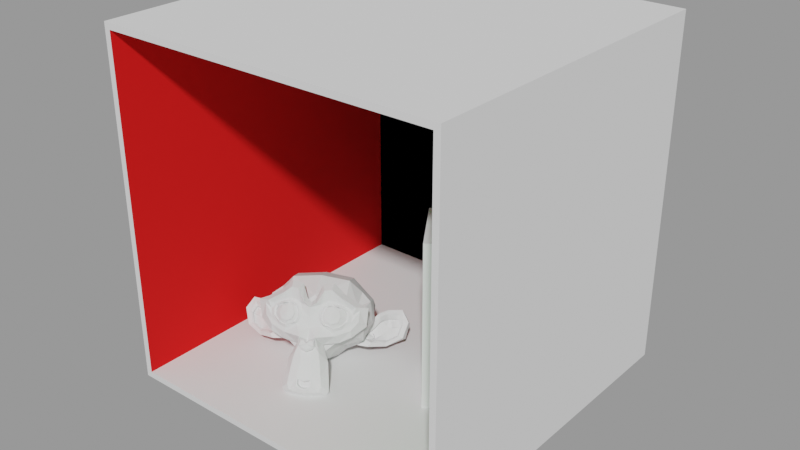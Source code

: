 # Source: webgl-path-tracing.blend  (saved by Blender 2.90.8; exported with 4.5.12 LTS)
import bpy
from mathutils import Matrix  # noqa: F401  (used for matrix-valued properties, if any)

bpy.ops.wm.read_factory_settings(use_empty=True)
scene = bpy.context.scene
scene.name = 'Scene'

# ---- materials (node trees are filled in below, after node groups)
mat_material_010 = bpy.data.materials.new('Material.010')
mat_material_010.use_transparent_shadow = False
mat_material_008 = bpy.data.materials.new('Material.008')
mat_material_008.use_transparent_shadow = False
mat_material_009 = bpy.data.materials.new('Material.009')
mat_material_009.use_transparent_shadow = False
mat_material_012 = bpy.data.materials.new('Material.012')
mat_material_012.use_transparent_shadow = False
mat_material_011 = bpy.data.materials.new('Material.011')
mat_material_011.use_transparent_shadow = False

# ---- material node trees
mat_material_010.use_nodes = True; mat_material_010.node_tree.nodes.clear()
_N = mat_material_010.node_tree.nodes; _L = mat_material_010.node_tree.links
n0 = _N.new('ShaderNodeBsdfPrincipled'); n0.name = 'Principled BSDF'; n0.location = (10, 300)
n0.distribution = 'GGX'
n0.subsurface_method = 'BURLEY'
n0.inputs[2].default_value = 1.0
n0.inputs[3].default_value = 1.45
n0.inputs[27].default_value = (0.0, 0.0, 0.0, 1.0)
n0.inputs[28].default_value = 1.0
n1 = _N.new('ShaderNodeOutputMaterial'); n1.name = 'Material Output'; n1.location = (300, 300)
_L.new(n0.outputs[0], n1.inputs[0])
n1.is_active_output = True
mat_material_008.use_nodes = True; mat_material_008.node_tree.nodes.clear()
_N = mat_material_008.node_tree.nodes; _L = mat_material_008.node_tree.links
n0 = _N.new('ShaderNodeBsdfPrincipled'); n0.name = 'Principled BSDF'; n0.location = (10, 300)
n0.distribution = 'GGX'
n0.subsurface_method = 'BURLEY'
n0.inputs[0].default_value = (0.008412, 0.8, 0.0, 1.0)
n0.inputs[3].default_value = 1.45
n0.inputs[27].default_value = (0.0, 0.0, 0.0, 1.0)
n0.inputs[28].default_value = 1.0
n1 = _N.new('ShaderNodeOutputMaterial'); n1.name = 'Material Output'; n1.location = (300, 300)
_L.new(n0.outputs[0], n1.inputs[0])
n1.is_active_output = True
mat_material_009.use_nodes = True; mat_material_009.node_tree.nodes.clear()
_N = mat_material_009.node_tree.nodes; _L = mat_material_009.node_tree.links
n0 = _N.new('ShaderNodeBsdfPrincipled'); n0.name = 'Principled BSDF'; n0.location = (10, 300)
n0.distribution = 'GGX'
n0.subsurface_method = 'BURLEY'
n0.inputs[0].default_value = (0.8, 0.0, 0.0, 1.0)
n0.inputs[2].default_value = 1.0
n0.inputs[3].default_value = 1.45
n0.inputs[27].default_value = (0.0, 0.0, 0.0, 1.0)
n0.inputs[28].default_value = 1.0
n1 = _N.new('ShaderNodeOutputMaterial'); n1.name = 'Material Output'; n1.location = (300, 300)
_L.new(n0.outputs[0], n1.inputs[0])
n1.is_active_output = True
mat_material_012.use_nodes = True; mat_material_012.node_tree.nodes.clear()
_N = mat_material_012.node_tree.nodes; _L = mat_material_012.node_tree.links
n0 = _N.new('ShaderNodeBsdfPrincipled'); n0.name = 'Principled BSDF'; n0.location = (10, 300)
n0.distribution = 'GGX'
n0.subsurface_method = 'BURLEY'
n0.inputs[2].default_value = 1.0
n0.inputs[3].default_value = 1.45
n0.inputs[27].default_value = (0.0, 0.0, 0.0, 1.0)
n0.inputs[28].default_value = 1.0
n1 = _N.new('ShaderNodeOutputMaterial'); n1.name = 'Material Output'; n1.location = (300, 300)
_L.new(n0.outputs[0], n1.inputs[0])
n1.is_active_output = True
mat_material_011.use_nodes = True; mat_material_011.node_tree.nodes.clear()
_N = mat_material_011.node_tree.nodes; _L = mat_material_011.node_tree.links
n0 = _N.new('ShaderNodeBsdfPrincipled'); n0.name = 'Principled BSDF'; n0.location = (10, 300)
n0.distribution = 'GGX'
n0.subsurface_method = 'BURLEY'
n0.inputs[2].default_value = 1.0
n0.inputs[3].default_value = 1.45
n0.inputs[27].default_value = (0.0, 0.0, 0.0, 1.0)
n0.inputs[28].default_value = 1.0
n1 = _N.new('ShaderNodeOutputMaterial'); n1.name = 'Material Output'; n1.location = (300, 300)
_L.new(n0.outputs[0], n1.inputs[0])
n1.is_active_output = True

# ---- meshes
me_cube_001 = bpy.data.meshes.new('Cube.001')
me_cube_001.from_pydata([(-1.0, 1.0, 1.192e-07), (-1.0, 1.0, 2.0), (1.0, 1.0, 1.192e-07), (1.0, 1.0, 2.0), (-1.0, -1.0, 1.192e-07), (-1.0, -1.0, 2.0), (1.0, -1.0, 1.192e-07), (1.0, -1.0, 2.0), (-1.037, 1.0, -0.0368), (-1.037, 1.0, 2.037), (1.037, 1.0, -0.0368), (1.037, 1.0, 2.037), (-1.037, -1.0, -0.0368), (-1.037, -1.0, 2.037), (1.037, -1.0, -0.0368), (1.037, -1.0, 2.037)], [], [(0, 2, 3, 1), (2, 0, 4, 6), (7, 5, 1, 3), (8, 9, 11, 10), (10, 11, 15, 14), (12, 13, 9, 8), (10, 14, 12, 8), (15, 11, 9, 13), (4, 5, 13, 12), (6, 4, 12, 14), (5, 7, 15, 13), (7, 6, 14, 15)])
_uv = me_cube_001.uv_layers.new(name='UVMap')
_uv.uv.foreach_set('vector', [0.375, 0.0, 0.375, 0.25, 0.625, 0.25, 0.625, 0.0, 0.125, 0.5, 0.125, 0.75, 0.375, 0.75, 0.375, 0.5, 0.625, 0.5, 0.625, 0.75, 0.875, 0.75, 0.875, 0.5, 0.375, 0.0, 0.625, 0.0, 0.625, 0.25, 0.375, 0.25, 0.375, 0.25, 0.625, 0.25, 0.625, 0.5, 0.375, 0.5, 0.375, 0.75, 0.625, 0.75, 0.625, 1.0, 0.375, 1.0, 0.125, 0.5, 0.375, 0.5, 0.375, 0.75, 0.125, 0.75, 0.625, 0.5, 0.875, 0.5, 0.875, 0.75, 0.625, 0.75, 0.375, 0.75, 0.625, 0.75, 0.625, 0.75, 0.375, 0.75, 0.375, 0.5, 0.375, 0.75, 0.375, 0.75, 0.375, 0.5, 0.625, 0.75, 0.625, 0.5, 0.625, 0.5, 0.625, 0.75, 0.625, 0.5, 0.375, 0.5, 0.375, 0.5, 0.625, 0.5])
me_cube_001.materials.append(mat_material_010)
me_cube_001.use_remesh_fix_poles = True
me_cube_001.use_remesh_preserve_attributes = False
me_cube_001.use_mirror_vertex_groups = False
me_cube_001.update()
me_cube_002 = bpy.data.meshes.new('Cube.002')
me_cube_002.from_pydata([(1.0, 1.0, 1.192e-07), (1.0, 1.0, 2.0), (1.0, -1.0, 1.192e-07), (1.0, -1.0, 2.0)], [], [(0, 2, 3, 1)])
_uv = me_cube_002.uv_layers.new(name='UVMap')
_uv.uv.foreach_set('vector', [0.375, 0.25, 0.375, 0.5, 0.625, 0.5, 0.625, 0.25])
me_cube_002.materials.append(mat_material_008)
me_cube_002.use_remesh_fix_poles = True
me_cube_002.use_remesh_preserve_attributes = False
me_cube_002.use_mirror_vertex_groups = False
me_cube_002.update()
me_cube_003 = bpy.data.meshes.new('Cube.003')
me_cube_003.from_pydata([(-1.0, 1.0, 1.192e-07), (-1.0, 1.0, 2.0), (-1.0, -1.0, 1.192e-07), (-1.0, -1.0, 2.0)], [], [(2, 0, 1, 3)])
_uv = me_cube_003.uv_layers.new(name='UVMap')
_uv.uv.foreach_set('vector', [0.375, 0.75, 0.375, 1.0, 0.625, 1.0, 0.625, 0.75])
me_cube_003.materials.append(mat_material_009)
me_cube_003.use_remesh_fix_poles = True
me_cube_003.use_remesh_preserve_attributes = False
me_cube_003.use_mirror_vertex_groups = False
me_cube_003.update()
me_plane_003 = bpy.data.meshes.new('Plane.003')
me_plane_003.from_pydata([(-1.0, -1.0, 0.0), (1.0, -1.0, 0.0), (-1.0, 1.0, 0.0), (1.0, 1.0, 0.0), (-1.0, 1.0, 0.05423), (-1.0, -1.0, 0.05423), (1.0, -1.0, 0.05423), (1.0, 1.0, 0.05423)], [], [(0, 2, 3, 1), (5, 6, 7, 4), (3, 2, 4, 7), (0, 1, 6, 5), (1, 3, 7, 6), (2, 0, 5, 4)])
_uv = me_plane_003.uv_layers.new(name='UVMap')
_uv.uv.foreach_set('vector', [0.0, 0.0, 0.0, 1.0, 1.0, 1.0, 1.0, 0.0, 0.0, 0.0, 1.0, 0.0, 1.0, 1.0, 0.0, 1.0, 1.0, 1.0, 0.0, 1.0, 0.0, 1.0, 1.0, 1.0, 0.0, 0.0, 1.0, 0.0, 1.0, 0.0, 0.0, 0.0, 1.0, 0.0, 1.0, 1.0, 1.0, 1.0, 1.0, 0.0, 0.0, 1.0, 0.0, 0.0, 0.0, 0.0, 0.0, 1.0])
me_plane_003.use_remesh_fix_poles = True
me_plane_003.use_remesh_preserve_attributes = False
me_plane_003.use_mirror_vertex_groups = False
me_plane_003.update()
me_cube_005 = bpy.data.meshes.new('Cube.005')
me_cube_005.from_pydata([(-1.0, -1.0, 0.0), (-1.0, -1.0, 2.0), (-1.0, 1.0, 0.0), (-1.0, 1.0, 2.0), (1.0, -1.0, 0.0), (1.0, -1.0, 2.0), (1.0, 1.0, 0.0), (1.0, 1.0, 2.0)], [], [(0, 1, 3, 2), (2, 3, 7, 6), (6, 7, 5, 4), (4, 5, 1, 0), (2, 6, 4, 0), (7, 3, 1, 5)])
_uv = me_cube_005.uv_layers.new(name='UVMap')
_uv.uv.foreach_set('vector', [0.375, 0.0, 0.625, 0.0, 0.625, 0.25, 0.375, 0.25, 0.375, 0.25, 0.625, 0.25, 0.625, 0.5, 0.375, 0.5, 0.375, 0.5, 0.625, 0.5, 0.625, 0.75, 0.375, 0.75, 0.375, 0.75, 0.625, 0.75, 0.625, 1.0, 0.375, 1.0, 0.125, 0.5, 0.375, 0.5, 0.375, 0.75, 0.125, 0.75, 0.625, 0.5, 0.875, 0.5, 0.875, 0.75, 0.625, 0.75])
me_cube_005.materials.append(mat_material_012)
me_cube_005.use_remesh_fix_poles = True
me_cube_005.use_remesh_preserve_attributes = False
me_cube_005.use_mirror_vertex_groups = False
me_cube_005.update()
me_suzanne = bpy.data.meshes.new('Suzanne')
me_suzanne.from_pydata([(0.4375, -0.7656, 0.1641), (-0.4375, -0.7656, 0.1641), (0.5, -0.6875, 0.09375), (-0.5, -0.6875, 0.09375), (0.5469, -0.5781, 0.05469), (-0.5469, -0.5781, 0.05469), (0.3516, -0.6172, -0.02344), (-0.3516, -0.6172, -0.02344), (0.3516, -0.7188, 0.03125), (-0.3516, -0.7188, 0.03125), (0.3516, -0.7812, 0.1328), (-0.3516, -0.7812, 0.1328), (0.2734, -0.7969, 0.1641), (-0.2734, -0.7969, 0.1641), (0.2031, -0.7422, 0.09375), (-0.2031, -0.7422, 0.09375), (0.1562, -0.6484, 0.05469), (-0.1562, -0.6484, 0.05469), (0.07812, -0.6562, 0.2422), (-0.07812, -0.6562, 0.2422), (0.1406, -0.7422, 0.2422), (-0.1406, -0.7422, 0.2422), (0.2422, -0.7969, 0.2422), (-0.2422, -0.7969, 0.2422), (0.2734, -0.7969, 0.3281), (-0.2734, -0.7969, 0.3281), (0.2031, -0.7422, 0.3906), (-0.2031, -0.7422, 0.3906), (0.1562, -0.6484, 0.4375), (-0.1562, -0.6484, 0.4375), (0.3516, -0.6172, 0.5156), (-0.3516, -0.6172, 0.5156), (0.3516, -0.7188, 0.4531), (-0.3516, -0.7188, 0.4531), (0.3516, -0.7812, 0.3594), (-0.3516, -0.7812, 0.3594), (0.4375, -0.7656, 0.3281), (-0.4375, -0.7656, 0.3281), (0.5, -0.6875, 0.3906), (-0.5, -0.6875, 0.3906), (0.5469, -0.5781, 0.4375), (-0.5469, -0.5781, 0.4375), (0.625, -0.5625, 0.2422), (-0.625, -0.5625, 0.2422), (0.5625, -0.6719, 0.2422), (-0.5625, -0.6719, 0.2422), (0.4688, -0.7578, 0.2422), (-0.4688, -0.7578, 0.2422), (0.4766, -0.7734, 0.2422), (-0.4766, -0.7734, 0.2422), (0.4453, -0.7812, 0.3359), (-0.4453, -0.7812, 0.3359), (0.3516, -0.8047, 0.375), (-0.3516, -0.8047, 0.375), (0.2656, -0.8203, 0.3359), (-0.2656, -0.8203, 0.3359), (0.2266, -0.8203, 0.2422), (-0.2266, -0.8203, 0.2422), (0.2656, -0.8203, 0.1562), (-0.2656, -0.8203, 0.1562), (0.3516, -0.8281, 0.2422), (-0.3516, -0.8281, 0.2422), (0.3516, -0.8047, 0.1172), (-0.3516, -0.8047, 0.1172), (0.4453, -0.7812, 0.1562), (-0.4453, -0.7812, 0.1562), (0.0, -0.7422, 0.4297), (0.0, -0.8203, 0.3516), (0.0, -0.7344, -0.6797), (0.0, -0.7812, -0.3203), (0.0, -0.7969, -0.1875), (0.0, -0.7188, -0.7734), (0.0, -0.6016, 0.4062), (0.0, -0.5703, 0.5703), (0.0, 0.5469, 0.8984), (0.0, 0.8516, 0.5625), (0.0, 0.8281, 0.07031), (0.0, 0.3516, -0.3828), (0.2031, -0.5625, -0.1875), (-0.2031, -0.5625, -0.1875), (0.3125, -0.5703, -0.4375), (-0.3125, -0.5703, -0.4375), (0.3516, -0.5703, -0.6953), (-0.3516, -0.5703, -0.6953), (0.3672, -0.5312, -0.8906), (-0.3672, -0.5312, -0.8906), (0.3281, -0.5234, -0.9453), (-0.3281, -0.5234, -0.9453), (0.1797, -0.5547, -0.9688), (-0.1797, -0.5547, -0.9688), (0.0, -0.5781, -0.9844), (0.4375, -0.5312, -0.1406), (-0.4375, -0.5312, -0.1406), (0.6328, -0.5391, -0.03906), (-0.6328, -0.5391, -0.03906), (0.8281, -0.4453, 0.1484), (-0.8281, -0.4453, 0.1484), (0.8594, -0.5938, 0.4297), (-0.8594, -0.5938, 0.4297), (0.7109, -0.625, 0.4844), (-0.7109, -0.625, 0.4844), (0.4922, -0.6875, 0.6016), (-0.4922, -0.6875, 0.6016), (0.3203, -0.7344, 0.7578), (-0.3203, -0.7344, 0.7578), (0.1562, -0.7578, 0.7188), (-0.1562, -0.7578, 0.7188), (0.0625, -0.75, 0.4922), (-0.0625, -0.75, 0.4922), (0.1641, -0.7734, 0.4141), (-0.1641, -0.7734, 0.4141), (0.125, -0.7656, 0.3047), (-0.125, -0.7656, 0.3047), (0.2031, -0.7422, 0.09375), (-0.2031, -0.7422, 0.09375), (0.375, -0.7031, 0.01562), (-0.375, -0.7031, 0.01562), (0.4922, -0.6719, 0.0625), (-0.4922, -0.6719, 0.0625), (0.625, -0.6484, 0.1875), (-0.625, -0.6484, 0.1875), (0.6406, -0.6484, 0.2969), (-0.6406, -0.6484, 0.2969), (0.6016, -0.6641, 0.375), (-0.6016, -0.6641, 0.375), (0.4297, -0.7188, 0.4375), (-0.4297, -0.7188, 0.4375), (0.25, -0.7578, 0.4688), (-0.25, -0.7578, 0.4688), (0.0, -0.7344, -0.7656), (0.1094, -0.7344, -0.7188), (-0.1094, -0.7344, -0.7188), (0.1172, -0.7109, -0.8359), (-0.1172, -0.7109, -0.8359), (0.0625, -0.6953, -0.8828), (-0.0625, -0.6953, -0.8828), (0.0, -0.6875, -0.8906), (0.0, -0.75, -0.1953), (0.0, -0.7422, -0.1406), (0.1016, -0.7422, -0.1484), (-0.1016, -0.7422, -0.1484), (0.125, -0.75, -0.2266), (-0.125, -0.75, -0.2266), (0.08594, -0.7422, -0.2891), (-0.08594, -0.7422, -0.2891), (0.3984, -0.6719, -0.04688), (-0.3984, -0.6719, -0.04688), (0.6172, -0.625, 0.05469), (-0.6172, -0.625, 0.05469), (0.7266, -0.6016, 0.2031), (-0.7266, -0.6016, 0.2031), (0.7422, -0.6562, 0.375), (-0.7422, -0.6562, 0.375), (0.6875, -0.7266, 0.4141), (-0.6875, -0.7266, 0.4141), (0.4375, -0.7969, 0.5469), (-0.4375, -0.7969, 0.5469), (0.3125, -0.8359, 0.6406), (-0.3125, -0.8359, 0.6406), (0.2031, -0.8516, 0.6172), (-0.2031, -0.8516, 0.6172), (0.1016, -0.8438, 0.4297), (-0.1016, -0.8438, 0.4297), (0.125, -0.8125, -0.1016), (-0.125, -0.8125, -0.1016), (0.2109, -0.7109, -0.4453), (-0.2109, -0.7109, -0.4453), (0.25, -0.6875, -0.7031), (-0.25, -0.6875, -0.7031), (0.2656, -0.6641, -0.8203), (-0.2656, -0.6641, -0.8203), (0.2344, -0.6328, -0.9141), (-0.2344, -0.6328, -0.9141), (0.1641, -0.6328, -0.9297), (-0.1641, -0.6328, -0.9297), (0.0, -0.6406, -0.9453), (0.0, -0.7266, 0.04688), (0.0, -0.7656, 0.2109), (0.3281, -0.7422, 0.4766), (-0.3281, -0.7422, 0.4766), (0.1641, -0.75, 0.1406), (-0.1641, -0.75, 0.1406), (0.1328, -0.7578, 0.2109), (-0.1328, -0.7578, 0.2109), (0.1172, -0.7344, -0.6875), (-0.1172, -0.7344, -0.6875), (0.07812, -0.75, -0.4453), (-0.07812, -0.75, -0.4453), (0.0, -0.75, -0.4453), (0.0, -0.7422, -0.3281), (0.09375, -0.7812, -0.2734), (-0.09375, -0.7812, -0.2734), (0.1328, -0.7969, -0.2266), (-0.1328, -0.7969, -0.2266), (0.1094, -0.7812, -0.1328), (-0.1094, -0.7812, -0.1328), (0.03906, -0.7812, -0.125), (-0.03906, -0.7812, -0.125), (0.0, -0.8281, -0.2031), (0.04688, -0.8125, -0.1484), (-0.04688, -0.8125, -0.1484), (0.09375, -0.8125, -0.1562), (-0.09375, -0.8125, -0.1562), (0.1094, -0.8281, -0.2266), (-0.1094, -0.8281, -0.2266), (0.07812, -0.8047, -0.25), (-0.07812, -0.8047, -0.25), (0.0, -0.8047, -0.2891), (0.2578, -0.5547, -0.3125), (-0.2578, -0.5547, -0.3125), (0.1641, -0.7109, -0.2422), (-0.1641, -0.7109, -0.2422), (0.1797, -0.7109, -0.3125), (-0.1797, -0.7109, -0.3125), (0.2344, -0.5547, -0.25), (-0.2344, -0.5547, -0.25), (0.0, -0.6875, -0.875), (0.04688, -0.6875, -0.8672), (-0.04688, -0.6875, -0.8672), (0.09375, -0.7109, -0.8203), (-0.09375, -0.7109, -0.8203), (0.09375, -0.7266, -0.7422), (-0.09375, -0.7266, -0.7422), (0.0, -0.6562, -0.7812), (0.09375, -0.6641, -0.75), (-0.09375, -0.6641, -0.75), (0.09375, -0.6406, -0.8125), (-0.09375, -0.6406, -0.8125), (0.04688, -0.6328, -0.8516), (-0.04688, -0.6328, -0.8516), (0.0, -0.6328, -0.8594), (0.1719, -0.7812, 0.2188), (-0.1719, -0.7812, 0.2188), (0.1875, -0.7734, 0.1562), (-0.1875, -0.7734, 0.1562), (0.3359, -0.7578, 0.4297), (-0.3359, -0.7578, 0.4297), (0.2734, -0.7734, 0.4219), (-0.2734, -0.7734, 0.4219), (0.4219, -0.7734, 0.3984), (-0.4219, -0.7734, 0.3984), (0.5625, -0.6953, 0.3516), (-0.5625, -0.6953, 0.3516), (0.5859, -0.6875, 0.2891), (-0.5859, -0.6875, 0.2891), (0.5781, -0.6797, 0.1953), (-0.5781, -0.6797, 0.1953), (0.4766, -0.7188, 0.1016), (-0.4766, -0.7188, 0.1016), (0.375, -0.7422, 0.0625), (-0.375, -0.7422, 0.0625), (0.2266, -0.7812, 0.1094), (-0.2266, -0.7812, 0.1094), (0.1797, -0.7812, 0.2969), (-0.1797, -0.7812, 0.2969), (0.2109, -0.7812, 0.375), (-0.2109, -0.7812, 0.375), (0.2344, -0.7578, 0.3594), (-0.2344, -0.7578, 0.3594), (0.1953, -0.7578, 0.2969), (-0.1953, -0.7578, 0.2969), (0.2422, -0.7578, 0.125), (-0.2422, -0.7578, 0.125), (0.375, -0.7266, 0.08594), (-0.375, -0.7266, 0.08594), (0.4609, -0.7031, 0.1172), (-0.4609, -0.7031, 0.1172), (0.5469, -0.6719, 0.2109), (-0.5469, -0.6719, 0.2109), (0.5547, -0.6719, 0.2812), (-0.5547, -0.6719, 0.2812), (0.5312, -0.6797, 0.3359), (-0.5312, -0.6797, 0.3359), (0.4141, -0.75, 0.3906), (-0.4141, -0.75, 0.3906), (0.2812, -0.7656, 0.3984), (-0.2812, -0.7656, 0.3984), (0.3359, -0.75, 0.4062), (-0.3359, -0.75, 0.4062), (0.2031, -0.75, 0.1719), (-0.2031, -0.75, 0.1719), (0.1953, -0.75, 0.2266), (-0.1953, -0.75, 0.2266), (0.1094, -0.6094, 0.4609), (-0.1094, -0.6094, 0.4609), (0.1953, -0.6172, 0.6641), (-0.1953, -0.6172, 0.6641), (0.3359, -0.5938, 0.6875), (-0.3359, -0.5938, 0.6875), (0.4844, -0.5547, 0.5547), (-0.4844, -0.5547, 0.5547), (0.6797, -0.4922, 0.4531), (-0.6797, -0.4922, 0.4531), (0.7969, -0.4609, 0.4062), (-0.7969, -0.4609, 0.4062), (0.7734, -0.375, 0.1641), (-0.7734, -0.375, 0.1641), (0.6016, -0.4141, 0.0), (-0.6016, -0.4141, 0.0), (0.4375, -0.4688, -0.09375), (-0.4375, -0.4688, -0.09375), (0.0, -0.2891, 0.8984), (0.0, 0.07812, 0.9844), (0.0, 0.6719, -0.1953), (0.0, -0.1875, -0.4609), (0.0, -0.4609, -0.9766), (0.0, -0.3438, -0.8047), (0.0, -0.3203, -0.5703), (0.0, -0.2812, -0.4844), (0.8516, -0.05469, 0.2344), (-0.8516, -0.05469, 0.2344), (0.8594, 0.04688, 0.3203), (-0.8594, 0.04688, 0.3203), (0.7734, 0.4375, 0.2656), (-0.7734, 0.4375, 0.2656), (0.4609, 0.7031, 0.4375), (-0.4609, 0.7031, 0.4375), (0.7344, -0.07031, -0.04688), (-0.7344, -0.07031, -0.04688), (0.5938, 0.1641, -0.125), (-0.5938, 0.1641, -0.125), (0.6406, 0.4297, -0.007812), (-0.6406, 0.4297, -0.007812), (0.3359, 0.6641, 0.05469), (-0.3359, 0.6641, 0.05469), (0.2344, -0.4062, -0.3516), (-0.2344, -0.4062, -0.3516), (0.1797, -0.2578, -0.4141), (-0.1797, -0.2578, -0.4141), (0.2891, -0.3828, -0.7109), (-0.2891, -0.3828, -0.7109), (0.25, -0.3906, -0.5), (-0.25, -0.3906, -0.5), (0.3281, -0.3984, -0.9141), (-0.3281, -0.3984, -0.9141), (0.1406, -0.3672, -0.7578), (-0.1406, -0.3672, -0.7578), (0.125, -0.3594, -0.5391), (-0.125, -0.3594, -0.5391), (0.1641, -0.4375, -0.9453), (-0.1641, -0.4375, -0.9453), (0.2188, -0.4297, -0.2812), (-0.2188, -0.4297, -0.2812), (0.2109, -0.4688, -0.2266), (-0.2109, -0.4688, -0.2266), (0.2031, -0.5, -0.1719), (-0.2031, -0.5, -0.1719), (0.2109, -0.1641, -0.3906), (-0.2109, -0.1641, -0.3906), (0.2969, 0.2656, -0.3125), (-0.2969, 0.2656, -0.3125), (0.3438, 0.5391, -0.1484), (-0.3438, 0.5391, -0.1484), (0.4531, 0.3828, 0.8672), (-0.4531, 0.3828, 0.8672), (0.4531, 0.07031, 0.9297), (-0.4531, 0.07031, 0.9297), (0.4531, -0.2344, 0.8516), (-0.4531, -0.2344, 0.8516), (0.4609, -0.4297, 0.5234), (-0.4609, -0.4297, 0.5234), (0.7266, -0.3359, 0.4062), (-0.7266, -0.3359, 0.4062), (0.6328, -0.2812, 0.4531), (-0.6328, -0.2812, 0.4531), (0.6406, -0.05469, 0.7031), (-0.6406, -0.05469, 0.7031), (0.7969, -0.125, 0.5625), (-0.7969, -0.125, 0.5625), (0.7969, 0.1172, 0.6172), (-0.7969, 0.1172, 0.6172), (0.6406, 0.1953, 0.75), (-0.6406, 0.1953, 0.75), (0.6406, 0.4453, 0.6797), (-0.6406, 0.4453, 0.6797), (0.7969, 0.3594, 0.5391), (-0.7969, 0.3594, 0.5391), (0.6172, 0.5859, 0.3281), (-0.6172, 0.5859, 0.3281), (0.4844, 0.5469, 0.02344), (-0.4844, 0.5469, 0.02344), (0.8203, 0.2031, 0.3281), (-0.8203, 0.2031, 0.3281), (0.4062, -0.1484, -0.1719), (-0.4062, -0.1484, -0.1719), (0.4297, 0.2109, -0.1953), (-0.4297, 0.2109, -0.1953), (0.8906, 0.2344, 0.4062), (-0.8906, 0.2344, 0.4062), (0.7734, 0.125, -0.1406), (-0.7734, 0.125, -0.1406), (1.039, 0.3281, -0.1016), (-1.039, 0.3281, -0.1016), (1.281, 0.4297, 0.05469), (-1.281, 0.4297, 0.05469), (1.352, 0.4219, 0.3203), (-1.352, 0.4219, 0.3203), (1.234, 0.4219, 0.5078), (-1.234, 0.4219, 0.5078), (1.023, 0.3125, 0.4766), (-1.023, 0.3125, 0.4766), (1.016, 0.2891, 0.4141), (-1.016, 0.2891, 0.4141), (1.188, 0.3906, 0.4375), (-1.188, 0.3906, 0.4375), (1.266, 0.4062, 0.2891), (-1.266, 0.4062, 0.2891), (1.211, 0.4062, 0.07812), (-1.211, 0.4062, 0.07812), (1.031, 0.3047, -0.03906), (-1.031, 0.3047, -0.03906), (0.8281, 0.1328, -0.07031), (-0.8281, 0.1328, -0.07031), (0.9219, 0.2188, 0.3594), (-0.9219, 0.2188, 0.3594), (0.9453, 0.2891, 0.3047), (-0.9453, 0.2891, 0.3047), (0.8828, 0.2109, -0.02344), (-0.8828, 0.2109, -0.02344), (1.039, 0.3672, 0.0), (-1.039, 0.3672, 0.0), (1.188, 0.4453, 0.09375), (-1.188, 0.4453, 0.09375), (1.234, 0.4453, 0.25), (-1.234, 0.4453, 0.25), (1.172, 0.4375, 0.3594), (-1.172, 0.4375, 0.3594), (1.023, 0.3594, 0.3438), (-1.023, 0.3594, 0.3438), (0.8438, 0.2109, 0.2891), (-0.8438, 0.2109, 0.2891), (0.8359, 0.2734, 0.1719), (-0.8359, 0.2734, 0.1719), (0.7578, 0.2734, 0.09375), (-0.7578, 0.2734, 0.09375), (0.8203, 0.2734, 0.08594), (-0.8203, 0.2734, 0.08594), (0.8438, 0.2734, 0.01562), (-0.8438, 0.2734, 0.01562), (0.8125, 0.2734, -0.01562), (-0.8125, 0.2734, -0.01562), (0.7266, 0.07031, 0.0), (-0.7266, 0.07031, 0.0), (0.7188, 0.1719, -0.02344), (-0.7188, 0.1719, -0.02344), (0.7188, 0.1875, 0.03906), (-0.7188, 0.1875, 0.03906), (0.7969, 0.2109, 0.2031), (-0.7969, 0.2109, 0.2031), (0.8906, 0.2656, 0.2422), (-0.8906, 0.2656, 0.2422), (0.8906, 0.3203, 0.2344), (-0.8906, 0.3203, 0.2344), (0.8125, 0.3203, -0.01562), (-0.8125, 0.3203, -0.01562), (0.8516, 0.3203, 0.01562), (-0.8516, 0.3203, 0.01562), (0.8281, 0.3203, 0.07812), (-0.8281, 0.3203, 0.07812), (0.7656, 0.3203, 0.09375), (-0.7656, 0.3203, 0.09375), (0.8438, 0.3203, 0.1719), (-0.8438, 0.3203, 0.1719), (1.039, 0.4141, 0.3281), (-1.039, 0.4141, 0.3281), (1.188, 0.4844, 0.3438), (-1.188, 0.4844, 0.3438), (1.258, 0.4922, 0.2422), (-1.258, 0.4922, 0.2422), (1.211, 0.4844, 0.08594), (-1.211, 0.4844, 0.08594), (1.047, 0.4219, 0.0), (-1.047, 0.4219, 0.0), (0.8828, 0.2656, -0.01562), (-0.8828, 0.2656, -0.01562), (0.9531, 0.3438, 0.2891), (-0.9531, 0.3438, 0.2891), (0.8906, 0.3281, 0.1094), (-0.8906, 0.3281, 0.1094), (0.9375, 0.3359, 0.0625), (-0.9375, 0.3359, 0.0625), (1.0, 0.3672, 0.125), (-1.0, 0.3672, 0.125), (0.9609, 0.3516, 0.1719), (-0.9609, 0.3516, 0.1719), (1.016, 0.375, 0.2344), (-1.016, 0.375, 0.2344), (1.055, 0.3828, 0.1875), (-1.055, 0.3828, 0.1875), (1.109, 0.3906, 0.2109), (-1.109, 0.3906, 0.2109), (1.086, 0.3906, 0.2734), (-1.086, 0.3906, 0.2734), (1.023, 0.4844, 0.4375), (-1.023, 0.4844, 0.4375), (1.25, 0.5469, 0.4688), (-1.25, 0.5469, 0.4688), (1.367, 0.5, 0.2969), (-1.367, 0.5, 0.2969), (1.312, 0.5312, 0.05469), (-1.312, 0.5312, 0.05469), (1.039, 0.4922, -0.08594), (-1.039, 0.4922, -0.08594), (0.7891, 0.3281, -0.125), (-0.7891, 0.3281, -0.125), (0.8594, 0.3828, 0.3828), (-0.8594, 0.3828, 0.3828)], [], [(46, 0, 2, 44), (3, 1, 47, 45), (44, 2, 4, 42), (5, 3, 45, 43), (2, 8, 6, 4), (7, 9, 3, 5), (0, 10, 8, 2), (9, 11, 1, 3), (10, 12, 14, 8), (15, 13, 11, 9), (8, 14, 16, 6), (17, 15, 9, 7), (14, 20, 18, 16), (19, 21, 15, 17), (12, 22, 20, 14), (21, 23, 13, 15), (22, 24, 26, 20), (27, 25, 23, 21), (20, 26, 28, 18), (29, 27, 21, 19), (26, 32, 30, 28), (31, 33, 27, 29), (24, 34, 32, 26), (33, 35, 25, 27), (34, 36, 38, 32), (39, 37, 35, 33), (32, 38, 40, 30), (41, 39, 33, 31), (38, 44, 42, 40), (43, 45, 39, 41), (36, 46, 44, 38), (45, 47, 37, 39), (46, 36, 50, 48), (51, 37, 47, 49), (36, 34, 52, 50), (53, 35, 37, 51), (34, 24, 54, 52), (55, 25, 35, 53), (24, 22, 56, 54), (57, 23, 25, 55), (22, 12, 58, 56), (59, 13, 23, 57), (12, 10, 62, 58), (63, 11, 13, 59), (10, 0, 64, 62), (65, 1, 11, 63), (0, 46, 48, 64), (49, 47, 1, 65), (60, 64, 48), (49, 65, 61), (62, 64, 60), (61, 65, 63), (60, 58, 62), (63, 59, 61), (60, 56, 58), (59, 57, 61), (60, 54, 56), (57, 55, 61), (60, 52, 54), (55, 53, 61), (60, 50, 52), (53, 51, 61), (60, 48, 50), (51, 49, 61), (88, 173, 175, 90), (175, 174, 89, 90), (86, 171, 173, 88), (174, 172, 87, 89), (84, 169, 171, 86), (172, 170, 85, 87), (82, 167, 169, 84), (170, 168, 83, 85), (80, 165, 167, 82), (168, 166, 81, 83), (78, 91, 145, 163), (146, 92, 79, 164), (91, 93, 147, 145), (148, 94, 92, 146), (93, 95, 149, 147), (150, 96, 94, 148), (95, 97, 151, 149), (152, 98, 96, 150), (97, 99, 153, 151), (154, 100, 98, 152), (99, 101, 155, 153), (156, 102, 100, 154), (101, 103, 157, 155), (158, 104, 102, 156), (103, 105, 159, 157), (160, 106, 104, 158), (105, 107, 161, 159), (162, 108, 106, 160), (107, 66, 67, 161), (67, 66, 108, 162), (109, 127, 159, 161), (160, 128, 110, 162), (127, 178, 157, 159), (158, 179, 128, 160), (125, 155, 157, 178), (158, 156, 126, 179), (123, 153, 155, 125), (156, 154, 124, 126), (121, 151, 153, 123), (154, 152, 122, 124), (119, 149, 151, 121), (152, 150, 120, 122), (117, 147, 149, 119), (150, 148, 118, 120), (115, 145, 147, 117), (148, 146, 116, 118), (113, 163, 145, 115), (146, 164, 114, 116), (113, 180, 176, 163), (176, 181, 114, 164), (109, 161, 67, 111), (67, 162, 110, 112), (111, 67, 177, 182), (177, 67, 112, 183), (176, 180, 182, 177), (183, 181, 176, 177), (134, 136, 175, 173), (175, 136, 135, 174), (132, 134, 173, 171), (174, 135, 133, 172), (130, 132, 171, 169), (172, 133, 131, 170), (165, 186, 184, 167), (185, 187, 166, 168), (130, 169, 167, 184), (168, 170, 131, 185), (143, 189, 188, 186), (188, 189, 144, 187), (184, 186, 188, 68), (188, 187, 185, 68), (129, 130, 184, 68), (185, 131, 129, 68), (141, 192, 190, 143), (191, 193, 142, 144), (139, 194, 192, 141), (193, 195, 140, 142), (138, 196, 194, 139), (195, 197, 138, 140), (137, 70, 196, 138), (197, 70, 137, 138), (189, 143, 190, 69), (191, 144, 189, 69), (69, 190, 205, 207), (206, 191, 69, 207), (70, 198, 199, 196), (200, 198, 70, 197), (196, 199, 201, 194), (202, 200, 197, 195), (194, 201, 203, 192), (204, 202, 195, 193), (192, 203, 205, 190), (206, 204, 193, 191), (198, 203, 201, 199), (202, 204, 198, 200), (198, 207, 205, 203), (206, 207, 198, 204), (138, 139, 163, 176), (164, 140, 138, 176), (139, 141, 210, 163), (211, 142, 140, 164), (141, 143, 212, 210), (213, 144, 142, 211), (143, 186, 165, 212), (166, 187, 144, 213), (80, 208, 212, 165), (213, 209, 81, 166), (208, 214, 210, 212), (211, 215, 209, 213), (78, 163, 210, 214), (211, 164, 79, 215), (130, 129, 71, 221), (71, 129, 131, 222), (132, 130, 221, 219), (222, 131, 133, 220), (134, 132, 219, 217), (220, 133, 135, 218), (136, 134, 217, 216), (218, 135, 136, 216), (216, 217, 228, 230), (229, 218, 216, 230), (217, 219, 226, 228), (227, 220, 218, 229), (219, 221, 224, 226), (225, 222, 220, 227), (221, 71, 223, 224), (223, 71, 222, 225), (223, 230, 228, 224), (229, 230, 223, 225), (224, 228, 226), (227, 229, 225), (182, 180, 233, 231), (234, 181, 183, 232), (111, 182, 231, 253), (232, 183, 112, 254), (109, 111, 253, 255), (254, 112, 110, 256), (180, 113, 251, 233), (252, 114, 181, 234), (113, 115, 249, 251), (250, 116, 114, 252), (115, 117, 247, 249), (248, 118, 116, 250), (117, 119, 245, 247), (246, 120, 118, 248), (119, 121, 243, 245), (244, 122, 120, 246), (121, 123, 241, 243), (242, 124, 122, 244), (123, 125, 239, 241), (240, 126, 124, 242), (125, 178, 235, 239), (236, 179, 126, 240), (178, 127, 237, 235), (238, 128, 179, 236), (127, 109, 255, 237), (256, 110, 128, 238), (237, 255, 257, 275), (258, 256, 238, 276), (235, 237, 275, 277), (276, 238, 236, 278), (239, 235, 277, 273), (278, 236, 240, 274), (241, 239, 273, 271), (274, 240, 242, 272), (243, 241, 271, 269), (272, 242, 244, 270), (245, 243, 269, 267), (270, 244, 246, 268), (247, 245, 267, 265), (268, 246, 248, 266), (249, 247, 265, 263), (266, 248, 250, 264), (251, 249, 263, 261), (264, 250, 252, 262), (233, 251, 261, 279), (262, 252, 234, 280), (255, 253, 259, 257), (260, 254, 256, 258), (253, 231, 281, 259), (282, 232, 254, 260), (231, 233, 279, 281), (280, 234, 232, 282), (66, 107, 283, 72), (284, 108, 66, 72), (107, 105, 285, 283), (286, 106, 108, 284), (105, 103, 287, 285), (288, 104, 106, 286), (103, 101, 289, 287), (290, 102, 104, 288), (101, 99, 291, 289), (292, 100, 102, 290), (99, 97, 293, 291), (294, 98, 100, 292), (97, 95, 295, 293), (296, 96, 98, 294), (95, 93, 297, 295), (298, 94, 96, 296), (93, 91, 299, 297), (300, 92, 94, 298), (307, 308, 327, 337), (328, 308, 307, 338), (306, 307, 337, 335), (338, 307, 306, 336), (305, 306, 335, 339), (336, 306, 305, 340), (88, 90, 305, 339), (305, 90, 89, 340), (86, 88, 339, 333), (340, 89, 87, 334), (84, 86, 333, 329), (334, 87, 85, 330), (82, 84, 329, 331), (330, 85, 83, 332), (329, 335, 337, 331), (338, 336, 330, 332), (329, 333, 339, 335), (340, 334, 330, 336), (325, 331, 337, 327), (338, 332, 326, 328), (80, 82, 331, 325), (332, 83, 81, 326), (208, 341, 343, 214), (344, 342, 209, 215), (80, 325, 341, 208), (342, 326, 81, 209), (78, 214, 343, 345), (344, 215, 79, 346), (78, 345, 299, 91), (300, 346, 79, 92), (76, 323, 351, 303), (352, 324, 76, 303), (303, 351, 349, 77), (350, 352, 303, 77), (77, 349, 347, 304), (348, 350, 77, 304), (304, 347, 327, 308), (328, 348, 304, 308), (325, 327, 347, 341), (348, 328, 326, 342), (295, 297, 317, 309), (318, 298, 296, 310), (75, 315, 323, 76), (324, 316, 75, 76), (301, 357, 355, 302), (356, 358, 301, 302), (302, 355, 353, 74), (354, 356, 302, 74), (74, 353, 315, 75), (316, 354, 74, 75), (291, 293, 361, 363), (362, 294, 292, 364), (363, 361, 367, 365), (368, 362, 364, 366), (365, 367, 369, 371), (370, 368, 366, 372), (371, 369, 375, 373), (376, 370, 372, 374), (313, 377, 373, 375), (374, 378, 314, 376), (315, 353, 373, 377), (374, 354, 316, 378), (353, 355, 371, 373), (372, 356, 354, 374), (355, 357, 365, 371), (366, 358, 356, 372), (357, 359, 363, 365), (364, 360, 358, 366), (289, 291, 363, 359), (364, 292, 290, 360), (73, 359, 357, 301), (358, 360, 73, 301), (283, 285, 287, 289), (288, 286, 284, 290), (283, 289, 359, 73), (360, 290, 284, 73), (72, 283, 73), (73, 284, 72), (293, 295, 309, 361), (310, 296, 294, 362), (309, 311, 367, 361), (368, 312, 310, 362), (311, 381, 369, 367), (370, 382, 312, 368), (313, 375, 369, 381), (370, 376, 314, 382), (347, 349, 385, 383), (386, 350, 348, 384), (317, 383, 385, 319), (386, 384, 318, 320), (297, 299, 383, 317), (384, 300, 298, 318), (299, 343, 341, 383), (342, 344, 300, 384), (341, 347, 383), (384, 348, 342), (299, 345, 343), (344, 346, 300), (313, 321, 379, 377), (380, 322, 314, 378), (315, 377, 379, 323), (380, 378, 316, 324), (319, 385, 379, 321), (380, 386, 320, 322), (349, 351, 379, 385), (380, 352, 350, 386), (323, 379, 351), (352, 380, 324), (399, 387, 413, 401), (414, 388, 400, 402), (399, 401, 403, 397), (404, 402, 400, 398), (397, 403, 405, 395), (406, 404, 398, 396), (395, 405, 407, 393), (408, 406, 396, 394), (393, 407, 409, 391), (410, 408, 394, 392), (391, 409, 411, 389), (412, 410, 392, 390), (409, 419, 417, 411), (418, 420, 410, 412), (407, 421, 419, 409), (420, 422, 408, 410), (405, 423, 421, 407), (422, 424, 406, 408), (403, 425, 423, 405), (424, 426, 404, 406), (401, 427, 425, 403), (426, 428, 402, 404), (401, 413, 415, 427), (416, 414, 402, 428), (317, 319, 443, 441), (444, 320, 318, 442), (319, 389, 411, 443), (412, 390, 320, 444), (309, 317, 441, 311), (442, 318, 310, 312), (381, 429, 413, 387), (414, 430, 382, 388), (411, 417, 439, 443), (440, 418, 412, 444), (437, 445, 443, 439), (444, 446, 438, 440), (433, 445, 437, 435), (438, 446, 434, 436), (431, 447, 445, 433), (446, 448, 432, 434), (429, 447, 431, 449), (432, 448, 430, 450), (413, 429, 449, 415), (450, 430, 414, 416), (311, 447, 429, 381), (430, 448, 312, 382), (311, 441, 445, 447), (446, 442, 312, 448), (441, 443, 445), (446, 444, 442), (415, 449, 451, 475), (452, 450, 416, 476), (449, 431, 461, 451), (462, 432, 450, 452), (431, 433, 459, 461), (460, 434, 432, 462), (433, 435, 457, 459), (458, 436, 434, 460), (435, 437, 455, 457), (456, 438, 436, 458), (437, 439, 453, 455), (454, 440, 438, 456), (439, 417, 473, 453), (474, 418, 440, 454), (427, 415, 475, 463), (476, 416, 428, 464), (425, 427, 463, 465), (464, 428, 426, 466), (423, 425, 465, 467), (466, 426, 424, 468), (421, 423, 467, 469), (468, 424, 422, 470), (419, 421, 469, 471), (470, 422, 420, 472), (417, 419, 471, 473), (472, 420, 418, 474), (457, 455, 479, 477), (480, 456, 458, 478), (477, 479, 481, 483), (482, 480, 478, 484), (483, 481, 487, 485), (488, 482, 484, 486), (485, 487, 489, 491), (490, 488, 486, 492), (463, 475, 485, 491), (486, 476, 464, 492), (451, 483, 485, 475), (486, 484, 452, 476), (451, 461, 477, 483), (478, 462, 452, 484), (457, 477, 461, 459), (462, 478, 458, 460), (453, 473, 479, 455), (480, 474, 454, 456), (471, 481, 479, 473), (480, 482, 472, 474), (469, 487, 481, 471), (482, 488, 470, 472), (467, 489, 487, 469), (488, 490, 468, 470), (465, 491, 489, 467), (490, 492, 466, 468), (463, 491, 465), (466, 492, 464), (391, 389, 503, 501), (504, 390, 392, 502), (393, 391, 501, 499), (502, 392, 394, 500), (395, 393, 499, 497), (500, 394, 396, 498), (397, 395, 497, 495), (498, 396, 398, 496), (399, 397, 495, 493), (496, 398, 400, 494), (387, 399, 493, 505), (494, 400, 388, 506), (493, 501, 503, 505), (504, 502, 494, 506), (493, 495, 499, 501), (500, 496, 494, 502), (495, 497, 499), (500, 498, 496), (313, 381, 387, 505), (388, 382, 314, 506), (313, 505, 503, 321), (504, 506, 314, 322), (319, 321, 503, 389), (504, 322, 320, 390)])
_uv = me_suzanne.uv_layers.new(name='UVMap')
_uv.uv.foreach_set('vector', [0.891, 0.5901, 0.8706, 0.5896, 0.8601, 0.5601, 0.9046, 0.5594, 0.8562, 0.8505, 0.8681, 0.8215, 0.8884, 0.822, 0.9006, 0.8532, 0.9046, 0.5594, 0.8601, 0.5601, 0.853, 0.5216, 0.9202, 0.5245, 0.8475, 0.8887, 0.8562, 0.8505, 0.9006, 0.8532, 0.9147, 0.8887, 0.8601, 0.5601, 0.8289, 0.5908, 0.7985, 0.5695, 0.853, 0.5216, 0.7951, 0.8384, 0.8264, 0.8185, 0.8562, 0.8505, 0.8475, 0.8887, 0.8706, 0.5896, 0.8544, 0.6048, 0.8289, 0.5908, 0.8601, 0.5601, 0.8264, 0.8185, 0.8525, 0.8057, 0.8681, 0.8215, 0.8562, 0.8505, 0.8544, 0.6048, 0.8541, 0.6255, 0.8282, 0.6334, 0.8289, 0.5908, 0.8276, 0.776, 0.8532, 0.785, 0.8525, 0.8057, 0.8264, 0.8185, 0.8289, 0.5908, 0.8282, 0.6334, 0.791, 0.6454, 0.7985, 0.5695, 0.791, 0.7622, 0.8276, 0.776, 0.8264, 0.8185, 0.7951, 0.8384, 0.8282, 0.6334, 0.8552, 0.6685, 0.8424, 0.7025, 0.791, 0.6454, 0.8448, 0.7075, 0.8561, 0.742, 0.8276, 0.776, 0.791, 0.7622, 0.8541, 0.6255, 0.8675, 0.6423, 0.8552, 0.6685, 0.8282, 0.6334, 0.8561, 0.742, 0.8673, 0.7688, 0.8532, 0.785, 0.8276, 0.776, 0.8675, 0.6423, 0.8905, 0.6419, 0.9004, 0.667, 0.8552, 0.6685, 0.9012, 0.7456, 0.8902, 0.7702, 0.8673, 0.7688, 0.8561, 0.742, 0.8552, 0.6685, 0.9004, 0.667, 0.9189, 0.6997, 0.8424, 0.7025, 0.9212, 0.7137, 0.9012, 0.7456, 0.8561, 0.742, 0.8448, 0.7075, 0.9004, 0.667, 0.9319, 0.6368, 0.9684, 0.6453, 0.9189, 0.6997, 0.9682, 0.7702, 0.9314, 0.7771, 0.9012, 0.7456, 0.9212, 0.7137, 0.8905, 0.6419, 0.9059, 0.6279, 0.9319, 0.6368, 0.9004, 0.667, 0.9314, 0.7771, 0.905, 0.7849, 0.8902, 0.7702, 0.9012, 0.7456, 0.9059, 0.6279, 0.9062, 0.6057, 0.9337, 0.593, 0.9319, 0.6368, 0.9312, 0.8209, 0.9044, 0.807, 0.905, 0.7849, 0.9314, 0.7771, 0.9319, 0.6368, 0.9337, 0.593, 0.9684, 0.5738, 0.9684, 0.6453, 0.965, 0.8417, 0.9312, 0.8209, 0.9314, 0.7771, 0.9682, 0.7702, 0.9337, 0.593, 0.9046, 0.5594, 0.9202, 0.5245, 0.9684, 0.5738, 0.9147, 0.8887, 0.9006, 0.8532, 0.9312, 0.8209, 0.965, 0.8417, 0.9062, 0.6057, 0.891, 0.5901, 0.9046, 0.5594, 0.9337, 0.593, 0.9006, 0.8532, 0.8884, 0.822, 0.9044, 0.807, 0.9312, 0.8209, 0.891, 0.5901, 0.9062, 0.6057, 0.9024, 0.6079, 0.8896, 0.5933, 0.9006, 0.8047, 0.9044, 0.807, 0.8884, 0.822, 0.8872, 0.8187, 0.9062, 0.6057, 0.9059, 0.6279, 0.8998, 0.6263, 0.9024, 0.6079, 0.8988, 0.7862, 0.905, 0.7849, 0.9044, 0.807, 0.9006, 0.8047, 0.9059, 0.6279, 0.8905, 0.6419, 0.8878, 0.6365, 0.8998, 0.6263, 0.8874, 0.7754, 0.8902, 0.7702, 0.905, 0.7849, 0.8988, 0.7862, 0.8905, 0.6419, 0.8675, 0.6423, 0.8709, 0.6352, 0.8878, 0.6365, 0.8704, 0.776, 0.8673, 0.7688, 0.8902, 0.7702, 0.8874, 0.7754, 0.8675, 0.6423, 0.8541, 0.6255, 0.8599, 0.6239, 0.8709, 0.6352, 0.8589, 0.7868, 0.8532, 0.785, 0.8673, 0.7688, 0.8704, 0.776, 0.8541, 0.6255, 0.8544, 0.6048, 0.8597, 0.6082, 0.8599, 0.6239, 0.8579, 0.8025, 0.8525, 0.8057, 0.8532, 0.785, 0.8589, 0.7868, 0.8544, 0.6048, 0.8706, 0.5896, 0.8717, 0.594, 0.8597, 0.6082, 0.8693, 0.8172, 0.8681, 0.8215, 0.8525, 0.8057, 0.8579, 0.8025, 0.8706, 0.5896, 0.891, 0.5901, 0.8896, 0.5933, 0.8717, 0.594, 0.8872, 0.8187, 0.8884, 0.822, 0.8681, 0.8215, 0.8693, 0.8172, 0.8794, 0.6165, 0.8717, 0.594, 0.8896, 0.5933, 0.8872, 0.8187, 0.8693, 0.8172, 0.878, 0.7951, 0.8597, 0.6082, 0.8717, 0.594, 0.8794, 0.6165, 0.878, 0.7951, 0.8693, 0.8172, 0.8579, 0.8025, 0.8794, 0.6165, 0.8599, 0.6239, 0.8597, 0.6082, 0.8579, 0.8025, 0.8589, 0.7868, 0.878, 0.7951, 0.8794, 0.6165, 0.8709, 0.6352, 0.8599, 0.6239, 0.8589, 0.7868, 0.8704, 0.776, 0.878, 0.7951, 0.8794, 0.6165, 0.8878, 0.6365, 0.8709, 0.6352, 0.8704, 0.776, 0.8874, 0.7754, 0.878, 0.7951, 0.8794, 0.6165, 0.8998, 0.6263, 0.8878, 0.6365, 0.8874, 0.7754, 0.8988, 0.7862, 0.878, 0.7951, 0.8794, 0.6165, 0.9024, 0.6079, 0.8998, 0.6263, 0.8988, 0.7862, 0.9006, 0.8047, 0.878, 0.7951, 0.8794, 0.6165, 0.8896, 0.5933, 0.9024, 0.6079, 0.9006, 0.8047, 0.8872, 0.8187, 0.878, 0.7951, 0.5403, 0.05381, 0.5364, 0.06207, 0.5189, 0.05968, 0.5189, 0.05029, 0.5189, 0.05968, 0.5015, 0.06204, 0.4976, 0.05377, 0.5189, 0.05029, 0.5519, 0.05834, 0.5428, 0.06409, 0.5364, 0.06207, 0.5403, 0.05381, 0.5015, 0.06204, 0.4951, 0.06405, 0.486, 0.05827, 0.4976, 0.05377, 0.5551, 0.0619, 0.5463, 0.07267, 0.5428, 0.06409, 0.5519, 0.05834, 0.4951, 0.06405, 0.4916, 0.07262, 0.4828, 0.06183, 0.486, 0.05827, 0.5638, 0.07659, 0.5483, 0.08489, 0.5463, 0.07267, 0.5551, 0.0619, 0.4916, 0.07262, 0.4895, 0.08486, 0.474, 0.07651, 0.4828, 0.06183, 0.5831, 0.1085, 0.5556, 0.1217, 0.5483, 0.08489, 0.5638, 0.07659, 0.4895, 0.08486, 0.4822, 0.1218, 0.4545, 0.1085, 0.474, 0.07651, 0.6055, 0.1651, 0.6474, 0.2005, 0.6215, 0.2278, 0.5531, 0.2096, 0.4165, 0.2295, 0.3897, 0.2019, 0.432, 0.1656, 0.4853, 0.2101, 0.6474, 0.2005, 0.6764, 0.2332, 0.6648, 0.2532, 0.6215, 0.2278, 0.3727, 0.2564, 0.3603, 0.2359, 0.3897, 0.2019, 0.4165, 0.2295, 0.6764, 0.2332, 0.7153, 0.2654, 0.6839, 0.28, 0.6648, 0.2532, 0.3537, 0.2846, 0.3205, 0.2703, 0.3603, 0.2359, 0.3727, 0.2564, 0.7153, 0.2654, 0.7073, 0.3101, 0.6875, 0.3115, 0.6839, 0.28, 0.3512, 0.3174, 0.3307, 0.3169, 0.3205, 0.2703, 0.3537, 0.2846, 0.7073, 0.3101, 0.6974, 0.3327, 0.6768, 0.3239, 0.6875, 0.3115, 0.3627, 0.3297, 0.342, 0.3397, 0.3307, 0.3169, 0.3512, 0.3174, 0.6974, 0.3327, 0.6628, 0.3725, 0.6391, 0.3573, 0.6768, 0.3239, 0.4028, 0.3621, 0.3793, 0.3787, 0.342, 0.3397, 0.3627, 0.3297, 0.6628, 0.3725, 0.6268, 0.3958, 0.6183, 0.3752, 0.6391, 0.3573, 0.4246, 0.3793, 0.4169, 0.4006, 0.3793, 0.3787, 0.4028, 0.3621, 0.6268, 0.3958, 0.6048, 0.3978, 0.6008, 0.3779, 0.6183, 0.3752, 0.4424, 0.3812, 0.4393, 0.4015, 0.4169, 0.4006, 0.4246, 0.3793, 0.6048, 0.3978, 0.5531, 0.3905, 0.5597, 0.357, 0.6008, 0.3779, 0.4829, 0.3585, 0.4909, 0.3919, 0.4393, 0.4015, 0.4424, 0.3812, 0.5531, 0.3905, 0.5219, 0.386, 0.5211, 0.3439, 0.5597, 0.357, 0.5211, 0.3439, 0.5219, 0.386, 0.4909, 0.3919, 0.4829, 0.3585, 0.5773, 0.3402, 0.5998, 0.3448, 0.6008, 0.3779, 0.5597, 0.357, 0.4424, 0.3812, 0.442, 0.3478, 0.4646, 0.3422, 0.4829, 0.3585, 0.5998, 0.3448, 0.6155, 0.342, 0.6183, 0.3752, 0.6008, 0.3779, 0.4246, 0.3793, 0.426, 0.3456, 0.442, 0.3478, 0.4424, 0.3812, 0.6345, 0.3323, 0.6391, 0.3573, 0.6183, 0.3752, 0.6155, 0.342, 0.4246, 0.3793, 0.4028, 0.3621, 0.4064, 0.3365, 0.426, 0.3456, 0.6624, 0.3128, 0.6768, 0.3239, 0.6391, 0.3573, 0.6345, 0.3323, 0.4028, 0.3621, 0.3627, 0.3297, 0.3771, 0.3177, 0.4064, 0.3365, 0.6684, 0.298, 0.6875, 0.3115, 0.6768, 0.3239, 0.6624, 0.3128, 0.3627, 0.3297, 0.3512, 0.3174, 0.3703, 0.3026, 0.3771, 0.3177, 0.6641, 0.2779, 0.6839, 0.28, 0.6875, 0.3115, 0.6684, 0.298, 0.3512, 0.3174, 0.3537, 0.2846, 0.3741, 0.2818, 0.3703, 0.3026, 0.6392, 0.253, 0.6648, 0.2532, 0.6839, 0.28, 0.6641, 0.2779, 0.3537, 0.2846, 0.3727, 0.2564, 0.3989, 0.2556, 0.3741, 0.2818, 0.614, 0.2427, 0.6215, 0.2278, 0.6648, 0.2532, 0.6392, 0.253, 0.3727, 0.2564, 0.4165, 0.2295, 0.4245, 0.2445, 0.3989, 0.2556, 0.5729, 0.2586, 0.5531, 0.2096, 0.6215, 0.2278, 0.614, 0.2427, 0.4165, 0.2295, 0.4853, 0.2101, 0.4664, 0.2597, 0.4245, 0.2445, 0.5729, 0.2586, 0.5639, 0.272, 0.5198, 0.2489, 0.5531, 0.2096, 0.5198, 0.2489, 0.4759, 0.2731, 0.4664, 0.2597, 0.4853, 0.2101, 0.5773, 0.3402, 0.5597, 0.357, 0.5211, 0.3439, 0.5585, 0.3166, 0.5211, 0.3439, 0.4829, 0.3585, 0.4646, 0.3422, 0.4826, 0.3178, 0.5585, 0.3166, 0.5211, 0.3439, 0.5203, 0.2948, 0.5569, 0.2912, 0.5203, 0.2948, 0.5211, 0.3439, 0.4826, 0.3178, 0.4834, 0.2922, 0.5198, 0.2489, 0.5639, 0.272, 0.5569, 0.2912, 0.5203, 0.2948, 0.4834, 0.2922, 0.4759, 0.2731, 0.5198, 0.2489, 0.5203, 0.2948, 0.5255, 0.06897, 0.5189, 0.0679, 0.5189, 0.05968, 0.5364, 0.06207, 0.5189, 0.05968, 0.5189, 0.0679, 0.5124, 0.06896, 0.5015, 0.06204, 0.5312, 0.07383, 0.5255, 0.06897, 0.5364, 0.06207, 0.5428, 0.06409, 0.5015, 0.06204, 0.5124, 0.06896, 0.5066, 0.07381, 0.4951, 0.06405, 0.531, 0.08743, 0.5312, 0.07383, 0.5428, 0.06409, 0.5463, 0.07267, 0.4951, 0.06405, 0.5066, 0.07381, 0.5068, 0.08742, 0.4916, 0.07262, 0.5556, 0.1217, 0.532, 0.1277, 0.5327, 0.09092, 0.5483, 0.08489, 0.5052, 0.09091, 0.5058, 0.1277, 0.4822, 0.1218, 0.4895, 0.08486, 0.531, 0.08743, 0.5463, 0.07267, 0.5483, 0.08489, 0.5327, 0.09092, 0.4895, 0.08486, 0.4916, 0.07262, 0.5068, 0.08742, 0.5052, 0.09091, 0.5381, 0.1584, 0.519, 0.1517, 0.5189, 0.1284, 0.532, 0.1277, 0.5189, 0.1284, 0.519, 0.1517, 0.4999, 0.1584, 0.5058, 0.1277, 0.5327, 0.09092, 0.532, 0.1277, 0.5189, 0.1284, 0.5189, 0.09395, 0.5189, 0.1284, 0.5058, 0.1277, 0.5052, 0.09091, 0.5189, 0.09395, 0.5189, 0.08518, 0.531, 0.08743, 0.5327, 0.09092, 0.5189, 0.09395, 0.5052, 0.09091, 0.5068, 0.08742, 0.5189, 0.08518, 0.5189, 0.09395, 0.5484, 0.1736, 0.538, 0.176, 0.5352, 0.1668, 0.5381, 0.1584, 0.5028, 0.1669, 0.5001, 0.176, 0.4897, 0.1737, 0.4999, 0.1584, 0.5443, 0.1934, 0.5372, 0.1876, 0.538, 0.176, 0.5484, 0.1736, 0.5001, 0.176, 0.5009, 0.1876, 0.494, 0.1934, 0.4897, 0.1737, 0.5198, 0.2008, 0.5288, 0.1918, 0.5372, 0.1876, 0.5443, 0.1934, 0.5009, 0.1876, 0.5092, 0.1916, 0.5198, 0.2008, 0.494, 0.1934, 0.5176, 0.1906, 0.5191, 0.1854, 0.5288, 0.1918, 0.5198, 0.2008, 0.5092, 0.1916, 0.5191, 0.1854, 0.5176, 0.1906, 0.5198, 0.2008, 0.519, 0.1517, 0.5381, 0.1584, 0.5352, 0.1668, 0.519, 0.159, 0.5028, 0.1669, 0.4999, 0.1584, 0.519, 0.1517, 0.519, 0.159, 0.519, 0.159, 0.5352, 0.1668, 0.5311, 0.1716, 0.519, 0.1656, 0.5069, 0.1717, 0.5028, 0.1669, 0.519, 0.159, 0.519, 0.1656, 0.5191, 0.1854, 0.5191, 0.1795, 0.5282, 0.1863, 0.5288, 0.1918, 0.5098, 0.1863, 0.5191, 0.1795, 0.5191, 0.1854, 0.5092, 0.1916, 0.5288, 0.1918, 0.5282, 0.1863, 0.5335, 0.1842, 0.5372, 0.1876, 0.5045, 0.1842, 0.5098, 0.1863, 0.5092, 0.1916, 0.5009, 0.1876, 0.5372, 0.1876, 0.5335, 0.1842, 0.5334, 0.1767, 0.538, 0.176, 0.5046, 0.1768, 0.5045, 0.1842, 0.5009, 0.1876, 0.5001, 0.176, 0.538, 0.176, 0.5334, 0.1767, 0.5311, 0.1716, 0.5352, 0.1668, 0.5069, 0.1717, 0.5046, 0.1768, 0.5001, 0.176, 0.5028, 0.1669, 0.5191, 0.1795, 0.5334, 0.1767, 0.5335, 0.1842, 0.5282, 0.1863, 0.5045, 0.1842, 0.5046, 0.1768, 0.5191, 0.1795, 0.5098, 0.1863, 0.5191, 0.1795, 0.519, 0.1656, 0.5311, 0.1716, 0.5334, 0.1767, 0.5069, 0.1717, 0.519, 0.1656, 0.5191, 0.1795, 0.5046, 0.1768, 0.5198, 0.2008, 0.5443, 0.1934, 0.5531, 0.2096, 0.5198, 0.2489, 0.4853, 0.2101, 0.494, 0.1934, 0.5198, 0.2008, 0.5198, 0.2489, 0.5443, 0.1934, 0.5484, 0.1736, 0.5616, 0.1678, 0.5531, 0.2096, 0.4764, 0.168, 0.4897, 0.1737, 0.494, 0.1934, 0.4853, 0.2101, 0.5484, 0.1736, 0.5381, 0.1584, 0.5595, 0.1493, 0.5616, 0.1678, 0.4784, 0.1494, 0.4999, 0.1584, 0.4897, 0.1737, 0.4764, 0.168, 0.5381, 0.1584, 0.532, 0.1277, 0.5556, 0.1217, 0.5595, 0.1493, 0.4822, 0.1218, 0.5058, 0.1277, 0.4999, 0.1584, 0.4784, 0.1494, 0.5831, 0.1085, 0.5961, 0.1334, 0.5595, 0.1493, 0.5556, 0.1217, 0.4784, 0.1494, 0.4414, 0.1336, 0.4545, 0.1085, 0.4822, 0.1218, 0.5961, 0.1334, 0.6012, 0.1479, 0.5616, 0.1678, 0.5595, 0.1493, 0.4764, 0.168, 0.4363, 0.1482, 0.4414, 0.1336, 0.4784, 0.1494, 0.6055, 0.1651, 0.5531, 0.2096, 0.5616, 0.1678, 0.6012, 0.1479, 0.4764, 0.168, 0.4853, 0.2101, 0.432, 0.1656, 0.4363, 0.1482, 0.531, 0.08743, 0.5189, 0.08518, 0.5189, 0.08387, 0.5289, 0.08496, 0.5189, 0.08387, 0.5189, 0.08518, 0.5068, 0.08742, 0.5089, 0.08495, 0.5312, 0.07383, 0.531, 0.08743, 0.5289, 0.08496, 0.529, 0.07543, 0.5089, 0.08495, 0.5068, 0.08742, 0.5066, 0.07381, 0.5088, 0.07542, 0.5255, 0.06897, 0.5312, 0.07383, 0.529, 0.07543, 0.5238, 0.07051, 0.5088, 0.07542, 0.5066, 0.07381, 0.5124, 0.06896, 0.5141, 0.0705, 0.5189, 0.0679, 0.5255, 0.06897, 0.5238, 0.07051, 0.5189, 0.06947, 0.5141, 0.0705, 0.5124, 0.06896, 0.5189, 0.0679, 0.5189, 0.06947, 0.5189, 0.06947, 0.5238, 0.07051, 0.5216, 0.07497, 0.5189, 0.07426, 0.5163, 0.07497, 0.5141, 0.0705, 0.5189, 0.06947, 0.5189, 0.07426, 0.5238, 0.07051, 0.529, 0.07543, 0.5242, 0.07669, 0.5216, 0.07497, 0.5136, 0.07668, 0.5088, 0.07542, 0.5141, 0.0705, 0.5163, 0.07497, 0.529, 0.07543, 0.5289, 0.08496, 0.5246, 0.07989, 0.5242, 0.07669, 0.5133, 0.07988, 0.5089, 0.08495, 0.5088, 0.07542, 0.5136, 0.07668, 0.5289, 0.08496, 0.5189, 0.08387, 0.5189, 0.07933, 0.5246, 0.07989, 0.5189, 0.07933, 0.5189, 0.08387, 0.5089, 0.08495, 0.5133, 0.07988, 0.5189, 0.07933, 0.5189, 0.07426, 0.5216, 0.07497, 0.5246, 0.07989, 0.5163, 0.07497, 0.5189, 0.07426, 0.5189, 0.07933, 0.5133, 0.07988, 0.5246, 0.07989, 0.5216, 0.07497, 0.5242, 0.07669, 0.5136, 0.07668, 0.5163, 0.07497, 0.5133, 0.07988, 0.5569, 0.2912, 0.5639, 0.272, 0.5718, 0.2773, 0.5684, 0.2929, 0.4681, 0.2786, 0.4759, 0.2731, 0.4834, 0.2922, 0.472, 0.2943, 0.5585, 0.3166, 0.5569, 0.2912, 0.5684, 0.2929, 0.5731, 0.3114, 0.472, 0.2943, 0.4834, 0.2922, 0.4826, 0.3178, 0.4678, 0.3131, 0.5773, 0.3402, 0.5585, 0.3166, 0.5731, 0.3114, 0.5849, 0.3277, 0.4678, 0.3131, 0.4826, 0.3178, 0.4646, 0.3422, 0.4565, 0.33, 0.5639, 0.272, 0.5729, 0.2586, 0.5807, 0.2666, 0.5718, 0.2773, 0.4587, 0.268, 0.4664, 0.2597, 0.4759, 0.2731, 0.4681, 0.2786, 0.5729, 0.2586, 0.614, 0.2427, 0.6117, 0.2557, 0.5807, 0.2666, 0.4271, 0.2577, 0.4245, 0.2445, 0.4664, 0.2597, 0.4587, 0.268, 0.614, 0.2427, 0.6392, 0.253, 0.6325, 0.2629, 0.6117, 0.2557, 0.4061, 0.2655, 0.3989, 0.2556, 0.4245, 0.2445, 0.4271, 0.2577, 0.6392, 0.253, 0.6641, 0.2779, 0.6537, 0.28, 0.6325, 0.2629, 0.3849, 0.2836, 0.3741, 0.2818, 0.3989, 0.2556, 0.4061, 0.2655, 0.6641, 0.2779, 0.6684, 0.298, 0.6561, 0.2976, 0.6537, 0.28, 0.383, 0.3019, 0.3703, 0.3026, 0.3741, 0.2818, 0.3849, 0.2836, 0.6684, 0.298, 0.6624, 0.3128, 0.6528, 0.3102, 0.6561, 0.2976, 0.3869, 0.3146, 0.3771, 0.3177, 0.3703, 0.3026, 0.383, 0.3019, 0.6624, 0.3128, 0.6345, 0.3323, 0.629, 0.3239, 0.6528, 0.3102, 0.4116, 0.3277, 0.4064, 0.3365, 0.3771, 0.3177, 0.3869, 0.3146, 0.6345, 0.3323, 0.6155, 0.342, 0.6144, 0.332, 0.629, 0.3239, 0.4267, 0.3354, 0.426, 0.3456, 0.4064, 0.3365, 0.4116, 0.3277, 0.6155, 0.342, 0.5998, 0.3448, 0.601, 0.3336, 0.6144, 0.332, 0.4403, 0.3365, 0.442, 0.3478, 0.426, 0.3456, 0.4267, 0.3354, 0.5998, 0.3448, 0.5773, 0.3402, 0.5849, 0.3277, 0.601, 0.3336, 0.4565, 0.33, 0.4646, 0.3422, 0.442, 0.3478, 0.4403, 0.3365, 0.601, 0.3336, 0.5849, 0.3277, 0.5906, 0.3215, 0.6018, 0.3285, 0.4504, 0.3239, 0.4565, 0.33, 0.4403, 0.3365, 0.4394, 0.3313, 0.6144, 0.332, 0.601, 0.3336, 0.6018, 0.3285, 0.6133, 0.3271, 0.4394, 0.3313, 0.4403, 0.3365, 0.4267, 0.3354, 0.4276, 0.3304, 0.629, 0.3239, 0.6144, 0.332, 0.6133, 0.3271, 0.6269, 0.3205, 0.4276, 0.3304, 0.4267, 0.3354, 0.4116, 0.3277, 0.4136, 0.3242, 0.6528, 0.3102, 0.629, 0.3239, 0.6269, 0.3205, 0.6462, 0.3064, 0.4136, 0.3242, 0.4116, 0.3277, 0.3869, 0.3146, 0.3934, 0.3105, 0.6561, 0.2976, 0.6528, 0.3102, 0.6462, 0.3064, 0.6495, 0.2962, 0.3934, 0.3105, 0.3869, 0.3146, 0.383, 0.3019, 0.3897, 0.3002, 0.6537, 0.28, 0.6561, 0.2976, 0.6495, 0.2962, 0.6478, 0.2835, 0.3897, 0.3002, 0.383, 0.3019, 0.3849, 0.2836, 0.391, 0.2871, 0.6325, 0.2629, 0.6537, 0.28, 0.6478, 0.2835, 0.6298, 0.2673, 0.391, 0.2871, 0.3849, 0.2836, 0.4061, 0.2655, 0.4089, 0.27, 0.6117, 0.2557, 0.6325, 0.2629, 0.6298, 0.2673, 0.6126, 0.2616, 0.4089, 0.27, 0.4061, 0.2655, 0.4271, 0.2577, 0.4263, 0.2637, 0.5807, 0.2666, 0.6117, 0.2557, 0.6126, 0.2616, 0.5852, 0.271, 0.4263, 0.2637, 0.4271, 0.2577, 0.4587, 0.268, 0.4544, 0.2726, 0.5718, 0.2773, 0.5807, 0.2666, 0.5852, 0.271, 0.5781, 0.2819, 0.4544, 0.2726, 0.4587, 0.268, 0.4681, 0.2786, 0.4618, 0.2834, 0.5849, 0.3277, 0.5731, 0.3114, 0.5795, 0.3093, 0.5906, 0.3215, 0.4612, 0.3112, 0.4678, 0.3131, 0.4565, 0.33, 0.4504, 0.3239, 0.5731, 0.3114, 0.5684, 0.2929, 0.5775, 0.2938, 0.5795, 0.3093, 0.4628, 0.2954, 0.472, 0.2943, 0.4678, 0.3131, 0.4612, 0.3112, 0.5684, 0.2929, 0.5718, 0.2773, 0.5781, 0.2819, 0.5775, 0.2938, 0.4618, 0.2834, 0.4681, 0.2786, 0.472, 0.2943, 0.4628, 0.2954, 0.5219, 0.386, 0.5531, 0.3905, 0.5532, 0.4331, 0.523, 0.4336, 0.4928, 0.4345, 0.4909, 0.3919, 0.5219, 0.386, 0.523, 0.4336, 0.5531, 0.3905, 0.6048, 0.3978, 0.6098, 0.4315, 0.5532, 0.4331, 0.4359, 0.4357, 0.4393, 0.4015, 0.4909, 0.3919, 0.4928, 0.4345, 0.6048, 0.3978, 0.6268, 0.3958, 0.6482, 0.4193, 0.6098, 0.4315, 0.3965, 0.4254, 0.4169, 0.4006, 0.4393, 0.4015, 0.4359, 0.4357, 0.6268, 0.3958, 0.6628, 0.3725, 0.6921, 0.3883, 0.6482, 0.4193, 0.3503, 0.3962, 0.3793, 0.3787, 0.4169, 0.4006, 0.3965, 0.4254, 0.6628, 0.3725, 0.6974, 0.3327, 0.7263, 0.3418, 0.6921, 0.3883, 0.3128, 0.3506, 0.342, 0.3397, 0.3793, 0.3787, 0.3503, 0.3962, 0.6974, 0.3327, 0.7073, 0.3101, 0.7359, 0.3121, 0.7263, 0.3418, 0.3011, 0.3206, 0.3307, 0.3169, 0.342, 0.3397, 0.3128, 0.3506, 0.7073, 0.3101, 0.7153, 0.2654, 0.7299, 0.2564, 0.7359, 0.3121, 0.3049, 0.2611, 0.3205, 0.2703, 0.3307, 0.3169, 0.3011, 0.3206, 0.7153, 0.2654, 0.6764, 0.2332, 0.6982, 0.2169, 0.7299, 0.2564, 0.3374, 0.2192, 0.3603, 0.2359, 0.3205, 0.2703, 0.3049, 0.2611, 0.6764, 0.2332, 0.6474, 0.2005, 0.6631, 0.1907, 0.6982, 0.2169, 0.3735, 0.1919, 0.3897, 0.2019, 0.3603, 0.2359, 0.3374, 0.2192, 0.6269, 0.01561, 0.6494, 0.02238, 0.6605, 0.07608, 0.6214, 0.04809, 0.3768, 0.0753, 0.3888, 0.02159, 0.4113, 0.01513, 0.4164, 0.04763, 0.5675, 0.000144, 0.6269, 0.01561, 0.6214, 0.04809, 0.5772, 0.0328, 0.4164, 0.04763, 0.4113, 0.01513, 0.4706, 0.000144, 0.4608, 0.03266, 0.5189, 0.02489, 0.5675, 0.000144, 0.5772, 0.0328, 0.5474, 0.04172, 0.4608, 0.03266, 0.4706, 0.000144, 0.5189, 0.02489, 0.4905, 0.04167, 0.5403, 0.05381, 0.5189, 0.05029, 0.5189, 0.02489, 0.5474, 0.04172, 0.5189, 0.02489, 0.5189, 0.05029, 0.4976, 0.05377, 0.4905, 0.04167, 0.5519, 0.05834, 0.5403, 0.05381, 0.5474, 0.04172, 0.5581, 0.05387, 0.4905, 0.04167, 0.4976, 0.05377, 0.486, 0.05827, 0.4798, 0.05378, 0.5551, 0.0619, 0.5519, 0.05834, 0.5581, 0.05387, 0.577, 0.058, 0.4798, 0.05378, 0.486, 0.05827, 0.4828, 0.06183, 0.4609, 0.05785, 0.5638, 0.07659, 0.5551, 0.0619, 0.577, 0.058, 0.6117, 0.07827, 0.4609, 0.05785, 0.4828, 0.06183, 0.474, 0.07651, 0.4259, 0.07799, 0.577, 0.058, 0.5772, 0.0328, 0.6214, 0.04809, 0.6117, 0.07827, 0.4164, 0.04763, 0.4608, 0.03266, 0.4609, 0.05785, 0.4259, 0.07799, 0.577, 0.058, 0.5581, 0.05387, 0.5474, 0.04172, 0.5772, 0.0328, 0.4905, 0.04167, 0.4798, 0.05378, 0.4609, 0.05785, 0.4608, 0.03266, 0.6267, 0.1114, 0.6117, 0.07827, 0.6214, 0.04809, 0.6605, 0.07608, 0.4164, 0.04763, 0.4259, 0.07799, 0.4106, 0.1112, 0.3768, 0.0753, 0.5831, 0.1085, 0.5638, 0.07659, 0.6117, 0.07827, 0.6267, 0.1114, 0.4259, 0.07799, 0.474, 0.07651, 0.4545, 0.1085, 0.4106, 0.1112, 0.5961, 0.1334, 0.6295, 0.1305, 0.6235, 0.1468, 0.6012, 0.1479, 0.4137, 0.1472, 0.4076, 0.1306, 0.4414, 0.1336, 0.4363, 0.1482, 0.5831, 0.1085, 0.6267, 0.1114, 0.6295, 0.1305, 0.5961, 0.1334, 0.4076, 0.1306, 0.4106, 0.1112, 0.4545, 0.1085, 0.4414, 0.1336, 0.6055, 0.1651, 0.6012, 0.1479, 0.6235, 0.1468, 0.6193, 0.1598, 0.4137, 0.1472, 0.4363, 0.1482, 0.432, 0.1656, 0.418, 0.1604, 0.6055, 0.1651, 0.6193, 0.1598, 0.6631, 0.1907, 0.6474, 0.2005, 0.3735, 0.1919, 0.418, 0.1604, 0.432, 0.1656, 0.3897, 0.2019, 0.9459, 0.07957, 0.8862, 0.1218, 0.8491, 0.09973, 0.8918, 0.03692, 0.1831, 0.09213, 0.1413, 0.1125, 0.07896, 0.06072, 0.1423, 0.02147, 0.8918, 0.03692, 0.8491, 0.09973, 0.7885, 0.08083, 0.8056, 0.01079, 0.2464, 0.07651, 0.1831, 0.09213, 0.1423, 0.02147, 0.2326, 0.003484, 0.8056, 0.01079, 0.7885, 0.08083, 0.687, 0.0772, 0.6724, 0.0222, 0.3499, 0.07596, 0.2464, 0.07651, 0.2326, 0.003484, 0.366, 0.02099, 0.6724, 0.0222, 0.687, 0.0772, 0.6605, 0.07608, 0.6494, 0.02238, 0.3768, 0.0753, 0.3499, 0.07596, 0.366, 0.02099, 0.3888, 0.02159, 0.6267, 0.1114, 0.6605, 0.07608, 0.687, 0.0772, 0.6295, 0.1305, 0.3499, 0.07596, 0.3768, 0.0753, 0.4106, 0.1112, 0.4076, 0.1306, 0.7299, 0.2564, 0.6982, 0.2169, 0.7602, 0.1932, 0.789, 0.2333, 0.2716, 0.1939, 0.3374, 0.2192, 0.3049, 0.2611, 0.2413, 0.237, 0.9945, 0.1677, 0.9091, 0.1833, 0.8862, 0.1218, 0.9459, 0.07957, 0.1413, 0.1125, 0.1079, 0.1791, 0.01183, 0.1554, 0.07896, 0.06072, 0.9117, 0.4024, 0.8629, 0.3386, 0.8941, 0.3019, 0.9629, 0.3448, 0.1238, 0.3155, 0.1606, 0.3568, 0.1064, 0.4327, 0.04397, 0.367, 0.9629, 0.3448, 0.8941, 0.3019, 0.9154, 0.2598, 0.9999, 0.2546, 0.09896, 0.267, 0.1238, 0.3155, 0.04397, 0.367, 0.000144, 0.2591, 0.9999, 0.2546, 0.9154, 0.2598, 0.9091, 0.1833, 0.9945, 0.1677, 0.1079, 0.1791, 0.09896, 0.267, 0.000144, 0.2591, 0.01183, 0.1554, 0.7495, 0.3347, 0.7359, 0.3121, 0.7663, 0.3008, 0.7892, 0.3137, 0.2674, 0.3101, 0.3011, 0.3206, 0.2882, 0.3465, 0.243, 0.3256, 0.7892, 0.3137, 0.7663, 0.3008, 0.8153, 0.2764, 0.8462, 0.2934, 0.2131, 0.2852, 0.2674, 0.3101, 0.243, 0.3256, 0.1785, 0.305, 0.8462, 0.2934, 0.8153, 0.2764, 0.845, 0.2564, 0.8735, 0.2659, 0.1797, 0.2633, 0.2131, 0.2852, 0.1785, 0.305, 0.1471, 0.2743, 0.8735, 0.2659, 0.845, 0.2564, 0.8591, 0.2282, 0.887, 0.2338, 0.1628, 0.2317, 0.1797, 0.2633, 0.1471, 0.2743, 0.1315, 0.2376, 0.8424, 0.1952, 0.875, 0.1847, 0.887, 0.2338, 0.8591, 0.2282, 0.1315, 0.2376, 0.1452, 0.1827, 0.1768, 0.1962, 0.1628, 0.2317, 0.9091, 0.1833, 0.9154, 0.2598, 0.887, 0.2338, 0.875, 0.1847, 0.1315, 0.2376, 0.09896, 0.267, 0.1079, 0.1791, 0.1452, 0.1827, 0.9154, 0.2598, 0.8941, 0.3019, 0.8735, 0.2659, 0.887, 0.2338, 0.1471, 0.2743, 0.1238, 0.3155, 0.09896, 0.267, 0.1315, 0.2376, 0.8941, 0.3019, 0.8629, 0.3386, 0.8462, 0.2934, 0.8735, 0.2659, 0.1785, 0.305, 0.1606, 0.3568, 0.1238, 0.3155, 0.1471, 0.2743, 0.8629, 0.3386, 0.7943, 0.3641, 0.7892, 0.3137, 0.8462, 0.2934, 0.243, 0.3256, 0.2398, 0.3826, 0.1606, 0.3568, 0.1785, 0.305, 0.7702, 0.3795, 0.7495, 0.3347, 0.7892, 0.3137, 0.7943, 0.3641, 0.243, 0.3256, 0.2882, 0.3465, 0.2681, 0.3987, 0.2398, 0.3826, 0.8455, 0.45, 0.7943, 0.3641, 0.8629, 0.3386, 0.9117, 0.4024, 0.1606, 0.3568, 0.2398, 0.3826, 0.1853, 0.4841, 0.1064, 0.4327, 0.8159, 0.4454, 0.7706, 0.4443, 0.7557, 0.4186, 0.7702, 0.3795, 0.287, 0.4429, 0.2714, 0.4733, 0.2193, 0.4772, 0.2681, 0.3987, 0.8159, 0.4454, 0.7702, 0.3795, 0.7943, 0.3641, 0.8455, 0.45, 0.2398, 0.3826, 0.2681, 0.3987, 0.2193, 0.4772, 0.1853, 0.4841, 0.8198, 0.4681, 0.8159, 0.4454, 0.8455, 0.45, 0.1853, 0.4841, 0.2193, 0.4772, 0.2159, 0.5036, 0.7359, 0.3121, 0.7299, 0.2564, 0.789, 0.2333, 0.7663, 0.3008, 0.2413, 0.237, 0.3049, 0.2611, 0.3011, 0.3206, 0.2674, 0.3101, 0.789, 0.2333, 0.8096, 0.2339, 0.8153, 0.2764, 0.7663, 0.3008, 0.2131, 0.2852, 0.2192, 0.2374, 0.2413, 0.237, 0.2674, 0.3101, 0.8096, 0.2339, 0.8293, 0.2196, 0.845, 0.2564, 0.8153, 0.2764, 0.1797, 0.2633, 0.1991, 0.2225, 0.2192, 0.2374, 0.2131, 0.2852, 0.8424, 0.1952, 0.8591, 0.2282, 0.845, 0.2564, 0.8293, 0.2196, 0.1797, 0.2633, 0.1628, 0.2317, 0.1768, 0.1962, 0.1991, 0.2225, 0.687, 0.0772, 0.7885, 0.08083, 0.7865, 0.1176, 0.7155, 0.1397, 0.2467, 0.1148, 0.2464, 0.07651, 0.3499, 0.07596, 0.3195, 0.1394, 0.7602, 0.1932, 0.7155, 0.1397, 0.7865, 0.1176, 0.7855, 0.1523, 0.2467, 0.1148, 0.3195, 0.1394, 0.2716, 0.1939, 0.246, 0.151, 0.6982, 0.2169, 0.6631, 0.1907, 0.7155, 0.1397, 0.7602, 0.1932, 0.3195, 0.1394, 0.3735, 0.1919, 0.3374, 0.2192, 0.2716, 0.1939, 0.6631, 0.1907, 0.6235, 0.1468, 0.6295, 0.1305, 0.7155, 0.1397, 0.4076, 0.1306, 0.4137, 0.1472, 0.3735, 0.1919, 0.3195, 0.1394, 0.6295, 0.1305, 0.687, 0.0772, 0.7155, 0.1397, 0.3195, 0.1394, 0.3499, 0.07596, 0.4076, 0.1306, 0.6631, 0.1907, 0.6193, 0.1598, 0.6235, 0.1468, 0.4137, 0.1472, 0.418, 0.1604, 0.3735, 0.1919, 0.8424, 0.1952, 0.8374, 0.1564, 0.8582, 0.1378, 0.875, 0.1847, 0.1717, 0.1323, 0.1966, 0.1552, 0.1768, 0.1962, 0.1452, 0.1827, 0.9091, 0.1833, 0.875, 0.1847, 0.8582, 0.1378, 0.8862, 0.1218, 0.1717, 0.1323, 0.1452, 0.1827, 0.1079, 0.1791, 0.1413, 0.1125, 0.7855, 0.1523, 0.7865, 0.1176, 0.8582, 0.1378, 0.8374, 0.1564, 0.1717, 0.1323, 0.2467, 0.1148, 0.246, 0.151, 0.1966, 0.1552, 0.7885, 0.08083, 0.8491, 0.09973, 0.8582, 0.1378, 0.7865, 0.1176, 0.1717, 0.1323, 0.1831, 0.09213, 0.2464, 0.07651, 0.2467, 0.1148, 0.8862, 0.1218, 0.8582, 0.1378, 0.8491, 0.09973, 0.1831, 0.09213, 0.1717, 0.1323, 0.1413, 0.1125, 0.5062, 0.9049, 0.4324, 0.8949, 0.4388, 0.8702, 0.4911, 0.8817, 0.3159, 0.8682, 0.3216, 0.8932, 0.2472, 0.9012, 0.263, 0.8783, 0.5062, 0.9049, 0.4911, 0.8817, 0.5728, 0.8605, 0.6048, 0.8799, 0.1815, 0.8547, 0.263, 0.8783, 0.2472, 0.9012, 0.1487, 0.8733, 0.6048, 0.8799, 0.5728, 0.8605, 0.5864, 0.794, 0.62, 0.7916, 0.1697, 0.7875, 0.1815, 0.8547, 0.1487, 0.8733, 0.1361, 0.7841, 0.62, 0.7916, 0.5864, 0.794, 0.549, 0.7464, 0.5638, 0.7392, 0.2087, 0.7409, 0.1697, 0.7875, 0.1361, 0.7841, 0.1941, 0.7332, 0.5638, 0.7392, 0.549, 0.7464, 0.5003, 0.7117, 0.5083, 0.6977, 0.2584, 0.7075, 0.2087, 0.7409, 0.1941, 0.7332, 0.2508, 0.6932, 0.5083, 0.6977, 0.5003, 0.7117, 0.4386, 0.6807, 0.4348, 0.6589, 0.321, 0.678, 0.2584, 0.7075, 0.2508, 0.6932, 0.3253, 0.6562, 0.5003, 0.7117, 0.5057, 0.7309, 0.453, 0.7, 0.4386, 0.6807, 0.3061, 0.697, 0.2525, 0.7266, 0.2584, 0.7075, 0.321, 0.678, 0.549, 0.7464, 0.5429, 0.7558, 0.5057, 0.7309, 0.5003, 0.7117, 0.2525, 0.7266, 0.2146, 0.7504, 0.2087, 0.7409, 0.2584, 0.7075, 0.5864, 0.794, 0.5681, 0.7874, 0.5429, 0.7558, 0.549, 0.7464, 0.2146, 0.7504, 0.1883, 0.7814, 0.1697, 0.7875, 0.2087, 0.7409, 0.5728, 0.8605, 0.5555, 0.8264, 0.5681, 0.7874, 0.5864, 0.794, 0.1883, 0.7814, 0.1998, 0.8209, 0.1815, 0.8547, 0.1697, 0.7875, 0.4911, 0.8817, 0.5012, 0.8444, 0.5555, 0.8264, 0.5728, 0.8605, 0.1998, 0.8209, 0.2538, 0.8405, 0.263, 0.8783, 0.1815, 0.8547, 0.4911, 0.8817, 0.4388, 0.8702, 0.4578, 0.84, 0.5012, 0.8444, 0.2976, 0.8374, 0.3159, 0.8682, 0.263, 0.8783, 0.2538, 0.8405, 0.7602, 0.1932, 0.7855, 0.1523, 0.796, 0.177, 0.7832, 0.1874, 0.2336, 0.1756, 0.246, 0.151, 0.2716, 0.1939, 0.247, 0.1871, 0.391, 0.6119, 0.4348, 0.6589, 0.4386, 0.6807, 0.3948, 0.6861, 0.321, 0.678, 0.3253, 0.6562, 0.3699, 0.6102, 0.3648, 0.6844, 0.789, 0.2333, 0.7602, 0.1932, 0.7832, 0.1874, 0.8096, 0.2339, 0.247, 0.1871, 0.2716, 0.1939, 0.2413, 0.237, 0.2192, 0.2374, 0.3917, 0.8621, 0.4016, 0.8415, 0.4388, 0.8702, 0.4324, 0.8949, 0.3159, 0.8682, 0.354, 0.8403, 0.3634, 0.8613, 0.3216, 0.8932, 0.4386, 0.6807, 0.453, 0.7, 0.435, 0.7183, 0.3948, 0.6861, 0.3237, 0.7157, 0.3061, 0.697, 0.321, 0.678, 0.3648, 0.6844, 0.4337, 0.7297, 0.3847, 0.7103, 0.3948, 0.6861, 0.435, 0.7183, 0.3648, 0.6844, 0.3744, 0.709, 0.3247, 0.7272, 0.3237, 0.7157, 0.411, 0.7477, 0.3847, 0.7103, 0.4337, 0.7297, 0.4278, 0.7428, 0.3247, 0.7272, 0.3744, 0.709, 0.347, 0.7458, 0.3303, 0.7405, 0.4181, 0.7849, 0.3847, 0.7954, 0.3847, 0.7103, 0.411, 0.7477, 0.3744, 0.709, 0.3723, 0.7945, 0.339, 0.7831, 0.347, 0.7458, 0.4016, 0.8415, 0.3847, 0.7954, 0.4181, 0.7849, 0.4313, 0.8175, 0.339, 0.7831, 0.3723, 0.7945, 0.354, 0.8403, 0.3248, 0.8155, 0.4388, 0.8702, 0.4016, 0.8415, 0.4313, 0.8175, 0.4578, 0.84, 0.3248, 0.8155, 0.354, 0.8403, 0.3159, 0.8682, 0.2976, 0.8374, 0.8096, 0.2339, 0.8163, 0.2031, 0.8251, 0.2098, 0.8293, 0.2196, 0.1998, 0.2148, 0.2098, 0.2062, 0.2192, 0.2374, 0.1991, 0.2225, 0.8096, 0.2339, 0.7832, 0.1874, 0.8022, 0.1846, 0.8163, 0.2031, 0.2265, 0.1831, 0.247, 0.1871, 0.2192, 0.2374, 0.2098, 0.2062, 0.7832, 0.1874, 0.796, 0.177, 0.8022, 0.1846, 0.2265, 0.1831, 0.2336, 0.1756, 0.247, 0.1871, 0.4578, 0.84, 0.4313, 0.8175, 0.4485, 0.8046, 0.4734, 0.8247, 0.3079, 0.802, 0.3248, 0.8155, 0.2976, 0.8374, 0.2824, 0.8215, 0.4313, 0.8175, 0.4181, 0.7849, 0.4359, 0.7796, 0.4485, 0.8046, 0.3212, 0.7772, 0.339, 0.7831, 0.3248, 0.8155, 0.3079, 0.802, 0.4181, 0.7849, 0.411, 0.7477, 0.4237, 0.7542, 0.4359, 0.7796, 0.3341, 0.752, 0.347, 0.7458, 0.339, 0.7831, 0.3212, 0.7772, 0.411, 0.7477, 0.4278, 0.7428, 0.4379, 0.7498, 0.4237, 0.7542, 0.3199, 0.7473, 0.3303, 0.7405, 0.347, 0.7458, 0.3341, 0.752, 0.4278, 0.7428, 0.4337, 0.7297, 0.4454, 0.732, 0.4379, 0.7498, 0.3129, 0.7292, 0.3247, 0.7272, 0.3303, 0.7405, 0.3199, 0.7473, 0.4337, 0.7297, 0.435, 0.7183, 0.441, 0.7244, 0.4454, 0.732, 0.3175, 0.7217, 0.3237, 0.7157, 0.3247, 0.7272, 0.3129, 0.7292, 0.435, 0.7183, 0.453, 0.7, 0.4553, 0.7137, 0.441, 0.7244, 0.3035, 0.7107, 0.3061, 0.697, 0.3237, 0.7157, 0.3175, 0.7217, 0.5012, 0.8444, 0.4578, 0.84, 0.4734, 0.8247, 0.5125, 0.8288, 0.2824, 0.8215, 0.2976, 0.8374, 0.2538, 0.8405, 0.243, 0.8246, 0.5555, 0.8264, 0.5012, 0.8444, 0.5125, 0.8288, 0.5509, 0.8118, 0.243, 0.8246, 0.2538, 0.8405, 0.1998, 0.8209, 0.2048, 0.8064, 0.5681, 0.7874, 0.5555, 0.8264, 0.5509, 0.8118, 0.5521, 0.7877, 0.2048, 0.8064, 0.1998, 0.8209, 0.1883, 0.7814, 0.2043, 0.7822, 0.5429, 0.7558, 0.5681, 0.7874, 0.5521, 0.7877, 0.5394, 0.7645, 0.2043, 0.7822, 0.1883, 0.7814, 0.2146, 0.7504, 0.2178, 0.7593, 0.5057, 0.7309, 0.5429, 0.7558, 0.5394, 0.7645, 0.5084, 0.7431, 0.2178, 0.7593, 0.2146, 0.7504, 0.2525, 0.7266, 0.2494, 0.7387, 0.453, 0.7, 0.5057, 0.7309, 0.5084, 0.7431, 0.4553, 0.7137, 0.2494, 0.7387, 0.2525, 0.7266, 0.3061, 0.697, 0.3035, 0.7107, 0.4379, 0.7498, 0.4454, 0.732, 0.4708, 0.7484, 0.4548, 0.7617, 0.287, 0.745, 0.3129, 0.7292, 0.3199, 0.7473, 0.3027, 0.7587, 0.4548, 0.7617, 0.4708, 0.7484, 0.4889, 0.7705, 0.4754, 0.7839, 0.2683, 0.7667, 0.287, 0.745, 0.3027, 0.7587, 0.2814, 0.7805, 0.4754, 0.7839, 0.4889, 0.7705, 0.5037, 0.7876, 0.4945, 0.8025, 0.253, 0.7834, 0.2683, 0.7667, 0.2814, 0.7805, 0.2618, 0.7986, 0.4945, 0.8025, 0.5037, 0.7876, 0.5186, 0.7916, 0.5168, 0.8073, 0.2379, 0.787, 0.253, 0.7834, 0.2618, 0.7986, 0.2392, 0.8029, 0.5125, 0.8288, 0.4734, 0.8247, 0.4945, 0.8025, 0.5168, 0.8073, 0.2618, 0.7986, 0.2824, 0.8215, 0.243, 0.8246, 0.2392, 0.8029, 0.4485, 0.8046, 0.4754, 0.7839, 0.4945, 0.8025, 0.4734, 0.8247, 0.2618, 0.7986, 0.2814, 0.7805, 0.3079, 0.802, 0.2824, 0.8215, 0.4485, 0.8046, 0.4359, 0.7796, 0.4548, 0.7617, 0.4754, 0.7839, 0.3027, 0.7587, 0.3212, 0.7772, 0.3079, 0.802, 0.2814, 0.7805, 0.4379, 0.7498, 0.4548, 0.7617, 0.4359, 0.7796, 0.4237, 0.7542, 0.3212, 0.7772, 0.3027, 0.7587, 0.3199, 0.7473, 0.3341, 0.752, 0.441, 0.7244, 0.4553, 0.7137, 0.4708, 0.7484, 0.4454, 0.732, 0.287, 0.745, 0.3035, 0.7107, 0.3175, 0.7217, 0.3129, 0.7292, 0.5084, 0.7431, 0.4889, 0.7705, 0.4708, 0.7484, 0.4553, 0.7137, 0.287, 0.745, 0.2683, 0.7667, 0.2494, 0.7387, 0.3035, 0.7107, 0.5394, 0.7645, 0.5037, 0.7876, 0.4889, 0.7705, 0.5084, 0.7431, 0.2683, 0.7667, 0.253, 0.7834, 0.2178, 0.7593, 0.2494, 0.7387, 0.5521, 0.7877, 0.5186, 0.7916, 0.5037, 0.7876, 0.5394, 0.7645, 0.253, 0.7834, 0.2379, 0.787, 0.2043, 0.7822, 0.2178, 0.7593, 0.5509, 0.8118, 0.5168, 0.8073, 0.5186, 0.7916, 0.5521, 0.7877, 0.2379, 0.787, 0.2392, 0.8029, 0.2048, 0.8064, 0.2043, 0.7822, 0.5125, 0.8288, 0.5168, 0.8073, 0.5509, 0.8118, 0.2048, 0.8064, 0.2392, 0.8029, 0.243, 0.8246, 0.5083, 0.6977, 0.4348, 0.6589, 0.4841, 0.6288, 0.5434, 0.6835, 0.2769, 0.6251, 0.3253, 0.6562, 0.2508, 0.6932, 0.2161, 0.6781, 0.5638, 0.7392, 0.5083, 0.6977, 0.5434, 0.6835, 0.5811, 0.7269, 0.2161, 0.6781, 0.2508, 0.6932, 0.1941, 0.7332, 0.1772, 0.7204, 0.62, 0.7916, 0.5638, 0.7392, 0.5811, 0.7269, 0.6167, 0.76, 0.1772, 0.7204, 0.1941, 0.7332, 0.1361, 0.7841, 0.1404, 0.7524, 0.7075, 0.7599, 0.62, 0.7916, 0.6167, 0.76, 0.6606, 0.7412, 0.1404, 0.7524, 0.1361, 0.7841, 0.04953, 0.7488, 0.09704, 0.7321, 0.7455, 0.6521, 0.7075, 0.7599, 0.6606, 0.7412, 0.6773, 0.6704, 0.09704, 0.7321, 0.04953, 0.7488, 0.01941, 0.6397, 0.08356, 0.662, 0.7408, 0.5724, 0.7455, 0.6521, 0.6773, 0.6704, 0.6714, 0.5927, 0.08356, 0.662, 0.01941, 0.6397, 0.03366, 0.5644, 0.09282, 0.5899, 0.6773, 0.6704, 0.5434, 0.6835, 0.4841, 0.6288, 0.6714, 0.5927, 0.2769, 0.6251, 0.2161, 0.6781, 0.08356, 0.662, 0.09282, 0.5899, 0.6773, 0.6704, 0.6606, 0.7412, 0.5811, 0.7269, 0.5434, 0.6835, 0.1772, 0.7204, 0.09704, 0.7321, 0.08356, 0.662, 0.2161, 0.6781, 0.6606, 0.7412, 0.6167, 0.76, 0.5811, 0.7269, 0.1772, 0.7204, 0.1404, 0.7524, 0.09704, 0.7321, 0.8424, 0.1952, 0.8293, 0.2196, 0.8346, 0.2069, 0.8347, 0.207, 0.03366, 0.5644, 0.05122, 0.5227, 0.145, 0.5626, 0.09282, 0.5899, 0.6204, 0.5657, 0.6714, 0.5927, 0.4841, 0.6288, 0.4981, 0.5523, 0.2769, 0.6251, 0.09282, 0.5899, 0.145, 0.5626, 0.2642, 0.5501, 0.391, 0.6119, 0.4981, 0.5523, 0.4841, 0.6288, 0.4348, 0.6589, 0.2769, 0.6251, 0.2642, 0.5501, 0.3699, 0.6102, 0.3253, 0.6562])
me_suzanne.materials.append(mat_material_011)
me_suzanne.use_remesh_fix_poles = True
me_suzanne.use_remesh_preserve_attributes = False
me_suzanne.use_mirror_vertex_groups = False
me_suzanne.update()

# ---- objects
ob_cube_001 = bpy.data.objects.new('Cube.001', me_cube_001)
ob_cube_002 = bpy.data.objects.new('Cube.002', me_cube_002)
ob_cube_003 = bpy.data.objects.new('Cube.003', me_cube_003)
ob_light = bpy.data.objects.new('Light', me_plane_003)
ob_cube_004 = bpy.data.objects.new('Cube.004', me_cube_005)
ob_suzanne = bpy.data.objects.new('Suzanne', me_suzanne)

# ---- transforms, parenting, visibility, modifiers, constraints
ob_cube_001.location = (0.0, 0.0, -0.9953)
ob_cube_001.lineart.crease_threshold = 0.0
ob_cube_002.location = (0.0, 0.0, -0.9953)
ob_cube_002.lineart.crease_threshold = 0.0
ob_cube_003.location = (0.0, 0.0, -0.9953)
ob_cube_003.lineart.crease_threshold = 0.0
ob_light.location = (0.0, 0.0, 0.9633)
ob_light.scale = (0.4287, 0.4287, 1.042)
ob_light.lineart.crease_threshold = 0.0
ob_cube_004.location = (0.4384, -4.131e-09, -0.9994)
ob_cube_004.rotation_euler = (0.0, -0.0, 0.5963)
ob_cube_004.scale = (0.2027, 0.2027, 0.5038)
ob_cube_004.lineart.crease_threshold = 0.0
ob_suzanne.location = (-0.3623, -0.2882, -0.8236)
ob_suzanne.rotation_euler = (-0.6124, -1.276e-16, 0.5248)
ob_suzanne.scale = (0.3603, 0.3603, 0.3603)
ob_suzanne.lineart.crease_threshold = 0.0

# ---- collection membership
scene.collection.objects.link(ob_cube_001)
scene.collection.objects.link(ob_cube_002)
scene.collection.objects.link(ob_cube_003)
scene.collection.objects.link(ob_light)
scene.collection.objects.link(ob_cube_004)
scene.collection.objects.link(ob_suzanne)

# ---- scene / render settings (as saved in the file)
scene.frame_start = 1; scene.frame_end = 250; scene.frame_set(1)
scene.render.engine = 'BLENDER_EEVEE_NEXT'
scene.render.image_settings.exr_codec = 'NONE'
scene.render.simplify_subdivision_render = 0
scene.render.simplify_child_particles_render = 0.0
scene.cycles.use_denoising = False
scene.cycles.samples = 128
scene.cycles.sampling_pattern = 'TABULATED_SOBOL'
scene.cycles.use_adaptive_sampling = False
scene.cycles.use_light_tree = False
scene.view_settings.view_transform = 'Filmic'
bpy.context.view_layer.update()

# ---- added for rendering (the .blend has no active camera and no usable light): camera, sun + grey world if the file has none
cam_auto = bpy.data.cameras.new('AutoCamera')
cam_auto.lens = 50.0
cam_auto.sensor_width = 36.0
cam_auto.clip_end = 1000.0
ob_auto_camera = bpy.data.objects.new('AutoCamera', cam_auto)
scene.collection.objects.link(ob_auto_camera)
ob_auto_camera.location = (3.42907, -4.11488, 2.61893)
ob_auto_camera.rotation_euler = (1.09748, -7.21219e-08, 0.694738)
scene.camera = ob_auto_camera
light_auto_sun = bpy.data.lights.new('AutoSun', 'SUN')
light_auto_sun.energy = 3.0
light_auto_sun.angle = 0.0523599
ob_auto_sun = bpy.data.objects.new('AutoSun', light_auto_sun)
scene.collection.objects.link(ob_auto_sun)
ob_auto_sun.rotation_euler = (0.872665, 0.174533, 0.523599)
if scene.world is None:
    world_auto = bpy.data.worlds.new('AutoWorld')
    world_auto.color = (0.3, 0.3, 0.3)
    scene.world = world_auto
bpy.context.view_layer.update()
